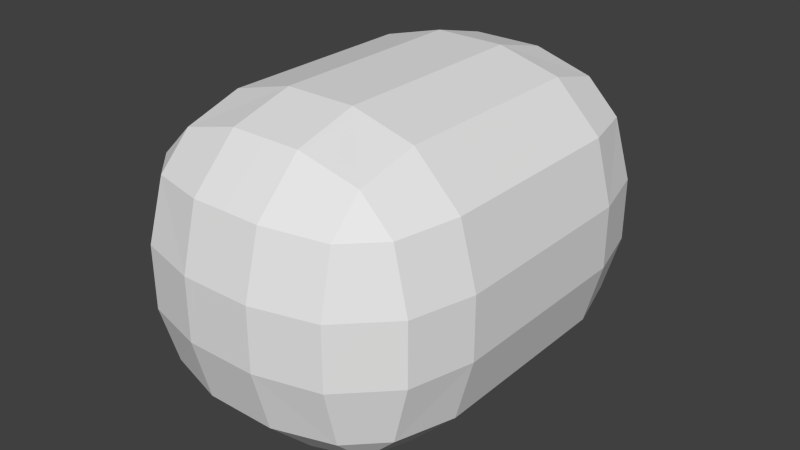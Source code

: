 # Source: Rebel-Flagship-003.blend  (saved by Blender 2.71.0; exported with 4.5.12 LTS)
import bpy
from mathutils import Matrix  # noqa: F401  (used for matrix-valued properties, if any)

bpy.ops.wm.read_factory_settings(use_empty=True)
scene = bpy.context.scene
scene.name = 'Scene'

# ---- collections
col_collection_1 = bpy.data.collections.new('Collection 1'); scene.collection.children.link(col_collection_1)

# ---- world
world_world = bpy.data.worlds.new('World'); scene.world = world_world
world_world.color = (0.05088, 0.05088, 0.05088)
world_world.use_sun_shadow = False
world_world.sun_shadow_jitter_overblur = 0.0
world_world.cycles.sampling_method = 'MANUAL'
world_world.cycles.sample_map_resolution = 256

# ---- meshes
me_cube_006 = bpy.data.meshes.new('Cube.006')
me_cube_006.from_pydata([(-0.5393, -2.054, -2.332), (-0.5393, -3.964, -0.423), (-2.448, -2.054, -0.423), (-0.5393, -3.008, -2.077), (-1.493, -2.054, -2.077), (-1.452, -2.967, -1.829), (-1.493, -3.709, -0.423), (-0.5393, -3.709, -1.376), (-1.452, -3.461, -1.336), (-2.193, -2.054, -1.376), (-2.193, -3.008, -0.423), (-1.946, -2.967, -1.336), (-2.448, 1.014, -0.423), (-0.5393, 2.923, -0.423), (-0.5393, 1.014, -2.332), (-2.193, 1.968, -0.423), (-2.193, 1.014, -1.376), (-1.946, 1.927, -1.336), (-0.5393, 2.668, -1.376), (-1.493, 2.668, -0.423), (-1.452, 2.421, -1.336), (-1.493, 1.014, -2.077), (-0.5393, 1.968, -2.077), (-1.452, 1.927, -1.829), (-2.448, -2.054, 0.5311), (-0.5393, -3.964, 0.5311), (-0.5393, -2.054, 2.44), (-2.193, -3.008, 0.5311), (-2.193, -2.054, 1.484), (-1.946, -2.967, 1.444), (-0.5393, -3.709, 1.484), (-1.493, -3.709, 0.5311), (-1.452, -3.461, 1.444), (-1.493, -2.054, 2.185), (-0.5393, -3.008, 2.185), (-1.452, -2.967, 1.937), (-2.448, 1.014, 0.5311), (-0.5393, 1.014, 2.44), (-0.5393, 2.923, 0.5311), (-2.193, 1.014, 1.484), (-2.193, 1.968, 0.5311), (-1.946, 1.927, 1.444), (-0.5393, 1.968, 2.185), (-1.493, 1.014, 2.185), (-1.452, 1.927, 1.937), (-1.493, 2.668, 0.5311), (-0.5393, 2.668, 1.484), (-1.452, 2.421, 1.444), (0.0, 2.923, 0.5311), (0.0, 1.014, 2.44), (0.0, 2.668, 1.486), (0.0, 1.969, 2.185), (0.0, 1.014, -2.332), (0.0, 2.923, -0.423), (0.0, 1.969, -2.076), (0.0, 2.668, -1.378), (0.0, -2.054, 2.44), (0.0, -3.964, 0.5311), (0.0, -3.009, 2.185), (0.0, -3.708, 1.486), (0.0, -3.964, -0.423), (0.0, -2.054, -2.332), (0.0, -3.708, -1.378), (0.0, -3.009, -2.076)], [], [(0, 14, 52, 61), (38, 48, 53, 13), (56, 49, 37, 26), (57, 25, 1, 60), (0, 3, 5, 4), (3, 7, 8, 5), (1, 6, 8, 7), (6, 10, 11, 8), (2, 9, 11, 10), (9, 4, 5, 11), (5, 8, 11), (12, 15, 17, 16), (15, 19, 20, 17), (13, 18, 20, 19), (18, 22, 23, 20), (14, 21, 23, 22), (21, 16, 17, 23), (17, 20, 23), (24, 27, 29, 28), (27, 31, 32, 29), (25, 30, 32, 31), (30, 34, 35, 32), (26, 33, 35, 34), (33, 28, 29, 35), (29, 32, 35), (36, 39, 41, 40), (39, 43, 44, 41), (37, 42, 44, 43), (42, 46, 47, 44), (38, 45, 47, 46), (45, 40, 41, 47), (41, 44, 47), (1, 25, 31, 6), (6, 31, 27, 10), (10, 27, 24, 2), (26, 37, 43, 33), (33, 43, 39, 28), (28, 39, 36, 24), (38, 13, 19, 45), (45, 19, 15, 40), (40, 15, 12, 36), (14, 0, 4, 21), (21, 4, 9, 16), (16, 9, 2, 12), (52, 14, 22, 54), (54, 22, 18, 55), (55, 18, 13, 53), (56, 26, 34, 58), (58, 34, 30, 59), (59, 30, 25, 57), (48, 38, 46, 50), (50, 46, 42, 51), (51, 42, 37, 49), (60, 1, 7, 62), (62, 7, 3, 63), (63, 3, 0, 61), (24, 36, 12, 2)])
me_cube_006.use_remesh_preserve_volume = False
me_cube_006.use_remesh_preserve_attributes = False
me_cube_006.use_mirror_vertex_groups = False
me_cube_006.update()
me_cube_001 = bpy.data.meshes.new('Cube.001')
me_cube_001.from_pydata([(-0.8811, -0.7808, 0.3106), (-0.9067, -0.7701, 0.3085), (-0.9302, -0.7603, 0.3048), (-0.9509, -0.7517, 0.2874), (-0.9679, -0.7446, 0.2695), (-0.9805, -0.7394, 0.249), (-0.9882, -0.7361, 0.2268), (-0.9908, -0.735, 0.2038), (-0.9882, -0.7361, 0.1807), (-0.9805, -0.7394, 0.1585), (-0.9679, -0.7446, 0.1381), (-0.9509, -0.7517, 0.1202), (-0.9302, -0.7603, 0.1054), (-0.9067, -0.7701, 0.09452), (-0.8811, -0.7808, 0.08779), (-0.8545, -0.7919, 0.08552), (-0.8279, -0.803, 0.08779), (-0.8023, -0.8136, 0.09452), (-0.772, -0.8252, 0.1054), (-0.772, -0.8252, 0.3096), (-0.8023, -0.8136, 0.3096), (-0.8279, -0.803, 0.3096), (-0.8545, -0.7919, 0.3096), (-0.975, -0.3517, 0.2429), (-0.8795, -0.3517, 0.2744), (-0.9336, -0.3517, 0.2633), (-0.9077, -0.3517, 0.2702), (-0.9563, -0.3517, 0.2541), (-0.9889, -0.3517, 0.23), (-0.9974, -0.3517, 0.2161), (-1.0, -0.3517, 0.2016), (-0.9974, -0.3517, 0.1872), (-0.975, -0.3517, 0.1604), (-0.9889, -0.3517, 0.1733), (-0.9336, -0.3517, 0.14), (-0.9077, -0.3517, 0.1331), (-0.8795, -0.3517, 0.1289), (-0.7928, -0.3517, 0.1331), (-0.821, -0.3517, 0.1289), (-0.7669, -0.3517, 0.14), (-0.8503, -0.3517, 0.1274), (-0.7255, -0.3517, 0.1604), (-0.7002, -0.3517, 0.2016), (-0.7116, -0.3517, 0.23), (-0.7255, -0.3517, 0.2429), (-0.9563, -0.3517, 0.1492), (-0.7116, -0.3517, 0.1733), (-0.7031, -0.3517, 0.1872), (-0.7031, -0.3517, 0.2161), (-0.7442, -0.3517, 0.2541), (-0.821, -0.3517, 0.2744), (-0.7669, -0.3517, 0.2633), (-0.8503, -0.3517, 0.2758), (-0.7928, -0.3517, 0.2702), (-0.7442, -0.3517, 0.1492), (-0.772, -0.8252, 0.1054), (-0.7669, -0.3517, 0.14), (-0.7255, -0.3517, 0.1604), (-0.7002, -0.3517, 0.2016), (-0.7116, -0.3517, 0.23), (-0.7255, -0.3517, 0.2429), (-0.7116, -0.3517, 0.1733), (-0.7031, -0.3517, 0.1872), (-0.7031, -0.3517, 0.2161), (-0.7442, -0.3517, 0.2541), (-0.7669, -0.3517, 0.2633), (-0.7442, -0.3517, 0.1492), (-0.4821, -0.943, 0.1054), (-0.4419, -0.952, 0.1202), (-0.4216, -0.9617, 0.1381), (-0.4114, -0.9711, 0.1585), (-0.3902, -0.9651, 0.1807), (-0.3873, -0.9651, 0.2038), (-0.3902, -0.9651, 0.2268), (-0.4114, -0.971, 0.249), (-0.4216, -0.9617, 0.2695), (-0.4419, -0.952, 0.2874), (-0.4821, -0.943, 0.3021), (-0.463, -0.5165, 0.14), (-0.4216, -0.5165, 0.1604), (-0.3963, -0.5165, 0.2016), (-0.4077, -0.5165, 0.23), (-0.4216, -0.5165, 0.2429), (-0.4077, -0.5165, 0.1733), (-0.3992, -0.5165, 0.1872), (-0.3992, -0.5165, 0.2161), (-0.4403, -0.5165, 0.2541), (-0.463, -0.5165, 0.2633), (-0.4403, -0.5165, 0.1492), (-0.9091, -0.861, 0.2633), (-0.9285, -0.8424, 0.2603), (-0.9463, -0.8253, 0.2545), (-0.962, -0.8103, 0.2466), (-0.9758, -0.7912, 0.2369), (-0.9821, -0.7799, 0.226), (-0.9859, -0.773, 0.214), (-0.9872, -0.7707, 0.2016), (-0.9859, -0.773, 0.1893), (-0.9821, -0.7799, 0.1773), (-0.9758, -0.7912, 0.1664), (-0.962, -0.8103, 0.1567), (-0.9463, -0.8253, 0.1488), (-0.9285, -0.8424, 0.143), (-0.9091, -0.861, 0.14), (-0.8889, -0.8803, 0.14), (-0.8688, -0.8996, 0.14), (-0.8494, -0.9182, 0.14), (-0.8261, -0.9392, 0.14), (-0.8261, -0.9392, 0.2633), (-0.8494, -0.9181, 0.2633), (-0.8688, -0.8996, 0.2633), (-0.8889, -0.8803, 0.2633), (-0.4637, -0.9902, 0.14), (-0.4409, -0.9902, 0.1492), (-0.4223, -0.9902, 0.1604), (-0.4084, -0.9902, 0.1733), (-0.3999, -0.9902, 0.1872), (-0.397, -0.9902, 0.2016), (-0.3999, -0.9902, 0.2161), (-0.4084, -0.9902, 0.23), (-0.4223, -0.9902, 0.2429), (-0.4409, -0.9902, 0.2541), (-0.4637, -0.9902, 0.2633), (-0.8417, 0.7433, 0.2758), (-0.9664, 0.7433, 0.2429), (-0.8709, 0.7433, 0.2744), (-0.925, 0.7433, 0.2633), (-0.8991, 0.7433, 0.2702), (-0.9477, 0.7433, 0.2541), (-0.9803, 0.7433, 0.23), (-0.9888, 0.7433, 0.2161), (-0.9917, 0.7433, 0.2016), (-0.9888, 0.7433, 0.1872), (-0.9664, 0.7433, 0.1604), (-0.9803, 0.7433, 0.1733), (-0.925, 0.7433, 0.14), (-0.8991, 0.7433, 0.1331), (-0.8709, 0.7433, 0.1289), (-0.7843, 0.7433, 0.1331), (-0.8124, 0.7433, 0.1289), (-0.7583, 0.7433, 0.14), (-0.8417, 0.7433, 0.1274), (-0.7169, 0.7433, 0.1604), (-0.6916, 0.7433, 0.2016), (-0.7031, 0.7433, 0.23), (-0.7169, 0.7433, 0.2429), (-0.9477, 0.7433, 0.1492), (-0.7031, 0.7433, 0.1733), (-0.6945, 0.7433, 0.1872), (-0.6945, 0.7433, 0.2161), (-0.7356, 0.7433, 0.2541), (-0.8124, 0.7433, 0.2744), (-0.7583, 0.7433, 0.2633), (-0.7843, 0.7433, 0.2702), (-0.7356, 0.7433, 0.1492), (-0.6039, -0.4176, 0.2429), (-0.6226, -0.4176, 0.2541), (-0.5787, -0.4176, 0.2016), (-0.5815, -0.4176, 0.2161), (-0.656, -0.8723, 0.1054), (-0.6453, -0.4176, 0.14), (-0.5901, -0.4176, 0.23), (-0.5901, -0.4176, 0.1733), (-0.6039, -0.4176, 0.1604), (-0.6226, -0.4176, 0.1492), (-0.656, -0.8723, 0.3021), (-0.6453, -0.4176, 0.2633), (-0.5815, -0.4176, 0.1872), (-0.7263, -0.9765, 0.14), (-0.7263, -0.9765, 0.2633), (-0.4639, -0.9893, 0.2541), (-0.4641, -0.9886, 0.2429), (-0.4642, -0.9881, 0.23), (-0.4643, -0.9877, 0.2161), (-0.4643, -0.9876, 0.2016), (-0.4643, -0.9877, 0.1872), (-0.4642, -0.9881, 0.1733), (-0.4641, -0.9886, 0.1604), (-0.4639, -0.9893, 0.1492), (-0.682, 0.7995, 0.2478), (-0.8895, 0.9038, 0.2478), (-0.647, 0.8039, 0.0), (-0.682, 0.7995, 0.1345), (-0.8895, 0.9038, 0.1287), (-0.7858, 0.8516, 0.2602), (-0.6576, 0.7873, 0.1911), (-0.914, 0.916, 0.1911), (-0.7858, 0.8516, 0.115), (-0.61, 0.8474, 0.1911), (-0.845, 0.8814, 0.2558), (-0.6665, 0.7917, 0.2237), (-0.905, 0.9116, 0.1553), (-0.7266, 0.8219, 0.1199), (-0.7266, 0.8219, 0.2558), (-0.6665, 0.7917, 0.1586), (-0.905, 0.9116, 0.227), (-0.845, 0.8814, 0.1199), (-0.6104, 0.9117, 0.1911), (-0.6103, 0.8956, 0.1805), (-0.6103, 0.8956, 0.2018), (-0.6104, 0.9127, 0.1531), (-0.6108, 0.9648, 0.2027), (-0.6098, 0.8264, 0.1796), (-0.6102, 0.8785, 0.2325), (-0.6102, 0.8785, 0.1531), (-0.869, 0.8935, 0.2518), (-0.6744, 0.7957, 0.2368), (-0.8972, 0.9076, 0.1409), (-0.7025, 0.8098, 0.1305), (-0.7025, 0.8098, 0.2518), (-0.6744, 0.7957, 0.1455), (-0.8972, 0.9076, 0.2414), (-0.869, 0.8935, 0.1243), (-0.6108, 0.9648, 0.1796), (-0.6098, 0.8264, 0.2027), (-0.6104, 0.9127, 0.2325), (-0.6102, 0.8795, 0.1911), (-0.8168, 0.8673, 0.259), (-0.6601, 0.7885, 0.2083), (-0.9114, 0.9148, 0.1722), (-0.7547, 0.836, 0.1164), (-0.7547, 0.836, 0.259), (-0.6601, 0.7885, 0.174), (-0.9114, 0.9148, 0.21), (-0.8168, 0.8673, 0.1164), (-0.6107, 0.9439, 0.1911), (-0.6103, 0.8956, 0.1591), (-0.6103, 0.8956, 0.2232), (-0.6106, 0.9415, 0.1531), (-0.6108, 0.957, 0.2218), (-0.6099, 0.8342, 0.1605), (-0.61, 0.8497, 0.2325), (-0.61, 0.8497, 0.1531), (-0.6108, 0.957, 0.1605), (-0.6099, 0.8342, 0.2218), (-0.6106, 0.9415, 0.2325), (-0.6101, 0.8635, 0.1698), (-0.6105, 0.9278, 0.1698), (-0.6105, 0.9278, 0.2125), (-0.6101, 0.8635, 0.2125), (-0.6101, 0.8635, 0.1911), (-0.6105, 0.9278, 0.1911), (-0.6103, 0.8956, 0.1698), (-0.6103, 0.8956, 0.2125), (-0.6106, 0.9282, 0.1531), (-0.6108, 0.9613, 0.213), (-0.6098, 0.8299, 0.1693), (-0.6101, 0.863, 0.2325), (-0.6101, 0.863, 0.1531), (-0.6108, 0.9613, 0.1693), (-0.6098, 0.8299, 0.213), (-0.6106, 0.9282, 0.2325), (-0.6103, 0.8956, 0.1911), (-0.6103, 0.8956, 0.1531), (-0.6108, 0.9662, 0.1911), (-0.6098, 0.825, 0.1911), (-0.6103, 0.8956, 0.2325), (-0.6107, 0.9528, 0.1531), (-0.6099, 0.8385, 0.1531), (-0.6107, 0.9528, 0.2325), (-0.6099, 0.8385, 0.2325), (-0.6381, 0.8284, 0.2478), (-0.7531, 0.963, 0.2478), (-0.6381, 0.8284, 0.1345), (-0.7531, 0.963, 0.1345), (-0.6956, 0.8957, 0.2602), (-0.6246, 0.8125, 0.1911), (-0.7666, 0.9788, 0.1911), (-0.6956, 0.8957, 0.122), (-0.6379, 0.984, 0.1498), (-0.7284, 0.9341, 0.2558), (-0.6295, 0.8183, 0.2237), (-0.7617, 0.973, 0.1553), (-0.6628, 0.8573, 0.1265), (-0.6628, 0.8573, 0.2558), (-0.6295, 0.8183, 0.1586), (-0.7617, 0.973, 0.227), (-0.7284, 0.9341, 0.1265), (-0.6127, 0.8242, 0.2037), (-0.6342, 0.943, 0.2354), (-0.6387, 0.9883, 0.1578), (-0.6127, 0.8242, 0.1786), (-0.6379, 0.984, 0.2325), (-0.6289, 0.9133, 0.1416), (-0.6134, 0.8278, 0.2149), (-0.6196, 0.862, 0.1439), (-0.7417, 0.9497, 0.2518), (-0.6339, 0.8234, 0.2368), (-0.7573, 0.9679, 0.1409), (-0.6495, 0.8417, 0.1305), (-0.6495, 0.8417, 0.2518), (-0.6339, 0.8234, 0.1455), (-0.7573, 0.9679, 0.2414), (-0.7417, 0.9497, 0.1305), (-0.6142, 0.8323, 0.2245), (-0.6196, 0.862, 0.2383), (-0.6404, 0.9979, 0.1911), (-0.6171, 0.8483, 0.1469), (-0.7128, 0.9158, 0.259), (-0.626, 0.8142, 0.2083), (-0.7652, 0.9772, 0.1722), (-0.6784, 0.8755, 0.1233), (-0.6784, 0.8755, 0.259), (-0.626, 0.8142, 0.174), (-0.7652, 0.9772, 0.21), (-0.7128, 0.9158, 0.1233), (-0.6342, 0.943, 0.1469), (-0.6395, 0.9928, 0.2149), (-0.6225, 0.878, 0.2407), (-0.615, 0.8367, 0.1498), (-0.6268, 0.8324, 0.142), (-0.6243, 0.8278, 0.1515), (-0.6511, 0.8767, 0.2501), (-0.6615, 0.8957, 0.2511), (-0.6936, 0.9914, 0.2194), (-0.6958, 0.9953, 0.206), (-0.6893, 0.9464, 0.1385), (-0.6813, 0.9317, 0.135), (-0.6337, 0.8449, 0.1385), (-0.6966, 0.9969, 0.1911), (-0.6958, 0.9953, 0.1762), (-0.6417, 0.8596, 0.2473), (-0.6216, 0.823, 0.1629), (-0.6243, 0.8278, 0.2308), (-0.6268, 0.8324, 0.2403), (-0.6719, 0.9146, 0.2501), (-0.6936, 0.9914, 0.1629), (-0.6417, 0.8596, 0.135), (-0.6813, 0.9317, 0.2473), (-0.6216, 0.823, 0.2194), (-0.6719, 0.9146, 0.1322), (-0.6615, 0.8957, 0.1311), (-0.6884, 0.982, 0.2403), (-0.691, 0.9866, 0.2308), (-0.6195, 0.8191, 0.1762), (-0.6187, 0.8175, 0.1911), (-0.6337, 0.8449, 0.2438), (-0.6511, 0.8767, 0.1322), (-0.691, 0.9866, 0.1515), (-0.6884, 0.982, 0.142), (-0.6195, 0.8191, 0.206), (-0.6893, 0.9464, 0.2438), (-0.6101, 0.8635, 0.2232), (-0.6101, 0.8635, 0.2018), (-0.6102, 0.8795, 0.2125), (-0.61, 0.8474, 0.2125), (-0.6105, 0.9278, 0.2232), (-0.6105, 0.9278, 0.2018), (-0.6107, 0.9439, 0.2125), (-0.6104, 0.9117, 0.2125), (-0.6105, 0.9278, 0.1805), (-0.6105, 0.9278, 0.1591), (-0.6107, 0.9439, 0.1698), (-0.6104, 0.9117, 0.1698), (-0.6101, 0.8635, 0.1805), (-0.6101, 0.8635, 0.1591), (-0.6102, 0.8795, 0.1698), (-0.61, 0.8474, 0.1698), (-0.61, 0.8474, 0.2232), (-0.6104, 0.9117, 0.2232), (-0.6104, 0.9117, 0.1805), (-0.61, 0.8474, 0.1805), (-0.6102, 0.8795, 0.2232), (-0.6102, 0.8795, 0.2018), (-0.61, 0.8474, 0.2018), (-0.6107, 0.9439, 0.2232), (-0.6107, 0.9439, 0.2018), (-0.6104, 0.9117, 0.2018), (-0.6107, 0.9439, 0.1805), (-0.6107, 0.9439, 0.1591), (-0.6104, 0.9117, 0.1591), (-0.6102, 0.8795, 0.1805), (-0.6102, 0.8795, 0.1591), (-0.61, 0.8474, 0.1591), (-0.6225, 0.878, 0.1416), (-0.6171, 0.8483, 0.2354), (-0.6125, 0.8227, 0.1911), (-0.6387, 0.9883, 0.2245), (-0.6257, 0.8956, 0.1407), (-0.6318, 0.9293, 0.2383), (-0.6395, 0.9928, 0.1674), (-0.6289, 0.9133, 0.2407), (-0.615, 0.8367, 0.2325), (-0.6134, 0.8278, 0.1674), (-0.6401, 0.9965, 0.1786), (-0.6318, 0.9293, 0.1439), (-0.6401, 0.9965, 0.2037), (-0.6257, 0.8956, 0.2416), (-0.6142, 0.8323, 0.1578)], [], [(2, 91, 90, 1), (0, 22, 52, 24), (2, 1, 26, 25), (1, 0, 24, 26), (7, 6, 29, 30), (9, 8, 31, 33), (12, 11, 45, 34), (10, 9, 33, 32), (8, 7, 30, 31), (11, 10, 32, 45), (17, 16, 38, 37), (15, 14, 36, 40), (47, 62, 61, 46), (13, 12, 34, 35), (49, 64, 60, 44), (14, 13, 35, 36), (43, 59, 63, 48), (6, 5, 28, 29), (5, 4, 23, 28), (3, 2, 25, 27), (21, 20, 53, 50), (20, 19, 51, 53), (22, 21, 50, 52), (4, 3, 27, 23), (18, 17, 37, 39), (16, 15, 40, 38), (155, 82, 81, 161), (15, 104, 103, 14), (161, 81, 85, 158), (77, 122, 121, 76), (156, 86, 82, 155), (70, 115, 114, 69), (158, 85, 80, 157), (160, 78, 67, 159), (39, 56, 55, 18), (54, 66, 56, 39), (41, 57, 66, 54), (42, 58, 62, 47), (44, 60, 59, 43), (51, 65, 64, 49), (46, 61, 57, 41), (48, 63, 58, 42), (68, 67, 78, 88), (73, 72, 80, 85), (70, 69, 79, 83), (71, 70, 83, 84), (75, 74, 81, 82), (72, 71, 84, 80), (74, 73, 85, 81), (77, 76, 86, 87), (76, 75, 82, 86), (69, 68, 88, 79), (162, 83, 79, 163), (164, 88, 78, 160), (163, 79, 88, 164), (165, 77, 87, 166), (166, 87, 86, 156), (21, 110, 109, 20), (75, 120, 119, 74), (157, 80, 84, 167), (11, 100, 99, 10), (167, 84, 83, 162), (112, 113, 178), (174, 117, 118, 173), (171, 120, 121, 170), (173, 118, 119, 172), (172, 119, 120, 171), (176, 115, 116, 175), (175, 116, 117, 174), (170, 121, 122), (178, 113, 114, 177), (177, 114, 115, 176), (165, 169, 122, 77), (0, 89, 111, 22), (17, 106, 105, 16), (1, 90, 89, 0), (9, 98, 97, 8), (69, 114, 113, 68), (12, 101, 100, 11), (71, 116, 115, 70), (4, 93, 92, 3), (16, 105, 104, 15), (14, 103, 102, 13), (72, 117, 116, 71), (18, 107, 106, 17), (73, 118, 117, 72), (13, 102, 101, 12), (5, 94, 93, 4), (74, 119, 118, 73), (20, 109, 108, 19), (8, 97, 96, 7), (7, 96, 95, 6), (10, 99, 98, 9), (68, 113, 112, 67), (3, 92, 91, 2), (76, 121, 120, 75), (6, 95, 94, 5), (22, 111, 110, 21), (24, 52, 123, 125), (25, 26, 127, 126), (26, 24, 125, 127), (30, 29, 130, 131), (33, 31, 132, 134), (34, 45, 146, 135), (32, 33, 134, 133), (31, 30, 131, 132), (45, 32, 133, 146), (37, 38, 139, 138), (40, 36, 137, 141), (54, 39, 140, 154), (48, 42, 143, 149), (35, 34, 135, 136), (46, 41, 142, 147), (47, 46, 147, 148), (44, 43, 144, 145), (36, 35, 136, 137), (42, 47, 148, 143), (43, 48, 149, 144), (29, 28, 129, 130), (28, 23, 124, 129), (27, 25, 126, 128), (50, 53, 153, 151), (53, 51, 152, 153), (51, 49, 150, 152), (52, 50, 151, 123), (23, 27, 128, 124), (49, 44, 145, 150), (39, 37, 138, 140), (38, 40, 141, 139), (41, 54, 154, 142), (60, 155, 161, 59), (59, 161, 158, 63), (64, 156, 155, 60), (63, 158, 157, 58), (56, 160, 159, 55), (61, 162, 163, 57), (66, 164, 160, 56), (57, 163, 164, 66), (65, 166, 156, 64), (58, 157, 167, 62), (62, 167, 162, 61), (67, 112, 168, 159), (159, 168, 107, 55), (90, 91, 92, 93, 94, 95, 96, 97, 98, 99, 100, 101, 102, 103, 104, 105, 106, 107, 108, 109, 110, 111, 89), (107, 168, 169, 108), (112, 122, 169, 168), (19, 65, 51), (19, 165, 166, 65), (19, 108, 169, 165), (199, 243, 344, 363), (344, 362, 342, 239), (243, 227, 362, 344), (227, 256, 203, 362), (357, 361, 202, 246), (236, 354, 361, 357), (354, 240, 188, 361), (353, 360, 198, 242), (237, 350, 360, 353), (350, 241, 197, 360), (349, 359, 227, 243), (238, 346, 359, 349), (346, 251, 215, 359), (345, 358, 234, 250), (239, 342, 358, 345), (342, 247, 231, 358), (373, 357, 246, 230), (372, 356, 236, 355), (371, 216, 240, 354), (370, 353, 242, 226), (369, 352, 237, 351), (368, 225, 241, 350), (367, 349, 243, 199), (366, 348, 238, 347), (365, 235, 251, 346), (364, 345, 250, 214), (363, 344, 239, 343), (362, 203, 247, 342), (361, 188, 255, 202), (360, 197, 252, 198), (359, 215, 256, 227), (358, 231, 260, 234), (223, 304, 267, 186), (183, 264, 293, 212), (189, 270, 286, 205), (191, 272, 288, 207), (218, 299, 271, 190), (205, 286, 262, 180), (209, 290, 274, 193), (220, 301, 273, 192), (185, 266, 299, 218), (207, 288, 264, 183), (211, 292, 276, 195), (194, 275, 303, 222), (187, 268, 301, 220), (179, 261, 290, 209), (196, 277, 305, 224), (222, 303, 266, 185), (180, 262, 292, 211), (224, 305, 268, 187), (190, 271, 287, 206), (217, 298, 270, 189), (192, 273, 289, 208), (219, 300, 272, 191), (184, 265, 298, 217), (206, 287, 261, 179), (210, 291, 275, 194), (193, 274, 302, 221), (186, 267, 300, 219), (208, 289, 263, 182), (212, 293, 277, 196), (195, 276, 304, 223), (221, 302, 265, 184), (182, 263, 291, 210), (123, 151, 221, 184), (151, 153, 193, 221), (153, 152, 209, 193), (152, 150, 179, 209), (150, 145, 206, 179), (145, 144, 190, 206), (144, 149, 218, 190), (149, 143, 185, 218), (143, 148, 222, 185), (148, 147, 194, 222), (147, 142, 210, 194), (142, 154, 182, 210), (154, 140, 208, 182), (140, 138, 192, 208), (138, 139, 220, 192), (139, 141, 187, 220), (141, 137, 224, 187), (137, 136, 196, 224), (136, 135, 212, 196), (135, 146, 183, 212), (146, 133, 207, 183), (133, 134, 191, 207), (134, 132, 219, 191), (132, 131, 186, 219), (131, 130, 223, 186), (130, 129, 195, 223), (129, 124, 211, 195), (124, 128, 180, 211), (128, 126, 205, 180), (126, 127, 189, 205), (127, 125, 217, 189), (125, 123, 184, 217), (263, 310, 311, 291), (302, 312, 313, 265), (276, 314, 315, 304), (293, 316, 317, 277), (289, 318, 310, 263), (267, 319, 320, 300), (274, 321, 312, 302), (291, 311, 322, 275), (287, 323, 324, 261), (265, 313, 325, 298), (300, 320, 326, 272), (273, 327, 318, 289), (298, 325, 328, 270), (271, 329, 323, 287), (305, 330, 331, 268), (262, 332, 333, 292), (303, 334, 335, 266), (277, 317, 330, 305), (261, 324, 336, 290), (268, 331, 337, 301), (275, 322, 334, 303), (292, 333, 314, 276), (288, 338, 339, 264), (266, 335, 340, 299), (301, 337, 327, 273), (290, 336, 321, 274), (286, 341, 332, 262), (299, 340, 329, 271), (272, 326, 338, 288), (270, 328, 341, 286), (264, 339, 316, 293), (304, 315, 319, 267), (386, 201, 254, 296), (269, 257, 228, 306), (379, 251, 235, 279), (380, 249, 233, 280), (278, 214, 250, 284), (279, 235, 259, 282), (375, 231, 247, 295), (374, 204, 248, 285), (376, 255, 214, 278), (280, 233, 257, 269), (377, 229, 245, 307), (383, 246, 202, 281), (378, 253, 204, 374), (382, 260, 231, 375), (385, 244, 200, 283), (281, 202, 255, 376), (282, 259, 229, 377), (283, 200, 253, 378), (284, 250, 234, 294), (381, 215, 251, 379), (285, 248, 232, 297), (384, 213, 249, 380), (387, 256, 215, 381), (294, 234, 260, 382), (388, 230, 246, 383), (295, 247, 203, 308), (296, 254, 213, 384), (297, 232, 258, 309), (306, 228, 244, 385), (307, 245, 201, 386), (308, 203, 256, 387), (309, 258, 230, 388), (252, 199, 363, 216), (216, 363, 343, 240), (343, 239, 345, 364), (240, 343, 364, 188), (188, 364, 214, 255), (229, 259, 235, 365), (245, 229, 365, 348), (348, 365, 346, 238), (201, 245, 348, 366), (254, 201, 366, 225), (225, 366, 347, 241), (347, 238, 349, 367), (241, 347, 367, 197), (197, 367, 199, 252), (213, 254, 225, 368), (249, 213, 368, 352), (352, 368, 350, 237), (233, 249, 352, 369), (257, 233, 369, 228), (228, 369, 351, 244), (351, 237, 353, 370), (244, 351, 370, 200), (200, 370, 226, 253), (198, 252, 216, 371), (242, 198, 371, 356), (356, 371, 354, 236), (226, 242, 356, 372), (253, 226, 372, 204), (204, 372, 355, 248), (355, 236, 357, 373), (248, 355, 373, 232), (232, 373, 230, 258), (315, 386, 296, 319), (339, 269, 306, 316), (328, 379, 279, 341), (326, 380, 280, 338), (340, 278, 284, 329), (341, 279, 282, 332), (336, 375, 295, 321), (337, 374, 285, 327), (335, 376, 278, 340), (338, 280, 269, 339), (333, 377, 307, 314), (322, 383, 281, 334), (331, 378, 374, 337), (324, 382, 375, 336), (317, 385, 283, 330), (334, 281, 376, 335), (332, 282, 377, 333), (330, 283, 378, 331), (329, 284, 294, 323), (325, 381, 379, 328), (327, 285, 297, 318), (320, 384, 380, 326), (313, 387, 381, 325), (323, 294, 382, 324), (311, 388, 383, 322), (321, 295, 308, 312), (319, 296, 384, 320), (318, 297, 309, 310), (316, 306, 385, 317), (314, 307, 386, 315), (312, 308, 387, 313), (310, 309, 388, 311)])
me_cube_001.use_remesh_preserve_volume = False
me_cube_001.use_remesh_preserve_attributes = False
me_cube_001.use_mirror_vertex_groups = False
me_cube_001.update()
me_cube_002 = bpy.data.meshes.new('Cube.002')
me_cube_002.from_pydata([(0.2048, 0.416, 0.7092), (0.5777, 0.06966, 0.7092), (0.3525, 0.3459, 0.7092), (0.0, -1.25, -0.2264), (0.4532, 0.2664, 0.7092), (0.0, 0.4136, -0.2264), (0.6379, -0.2108, 0.7092), (0.7526, -1.25, 0.7092), (0.7015, -0.5032, 0.7092), (0.7214, -0.676, -0.2264), (0.7015, -0.5032, -0.2264), (0.7526, -1.25, -0.2264), (0.7214, -0.676, 0.7092), (0.6379, -0.2108, -0.2264), (0.2048, 0.416, 1.007), (0.1206, 0.1206, 1.779), (0.5777, 0.06966, 1.007), (0.1206, 0.8825, 1.339), (0.3525, 0.3459, 1.007), (0.5411, 0.7684, 1.32), (0.5597, 0.1206, 1.661), (0.1206, 0.5597, 1.661), (0.5411, 0.5411, 1.547), (0.4532, 0.2664, 1.007), (0.8825, 0.1206, 1.339), (0.7684, 0.5411, 1.32), (0.6379, -0.2108, 1.007), (0.1206, -0.1206, 1.779), (0.7526, -1.25, 1.007), (0.8825, -0.1206, 1.318), (0.7015, -0.5032, 1.007), (0.9371, -0.5384, 1.179), (0.8875, -0.9477, 1.661), (0.5597, -0.1206, 1.661), (0.9684, -0.8171, 1.547), (0.8875, -0.9477, 1.042), (0.5966, -1.247, 1.32), (0.9684, -0.7684, 1.088), (0.0, 0.1206, 1.779), (0.0, 0.5597, 1.661), (0.0, 0.8825, 1.339), (0.0, 0.4136, 1.007), (0.4532, 0.2664, -0.2264), (0.0, 0.4136, 0.7092), (0.0, -0.1206, 1.779), (0.0, -0.5597, 1.661), (0.0, -1.079, 1.339), (0.0, -1.25, 1.007), (0.3525, 0.3459, -0.2264), (0.0, -1.25, 0.7092), (0.5777, 0.06966, -0.2264), (0.2048, 0.416, -0.2264)], [], [(16, 26, 6, 1), (41, 14, 0, 43), (0, 2, 48, 51), (2, 4, 42, 48), (6, 8, 10, 13), (8, 12, 9, 10), (12, 7, 11, 9), (1, 6, 13, 50), (14, 17, 19, 18), (17, 21, 22, 19), (15, 20, 22, 21), (20, 24, 25, 22), (16, 23, 25, 24), (23, 18, 19, 25), (19, 22, 25), (26, 29, 31, 30), (29, 33, 34, 31), (27, 32, 34, 33), (32, 36, 37, 34), (28, 35, 37, 36), (35, 30, 31, 37), (31, 34, 37), (38, 15, 21, 39), (39, 21, 17, 40), (40, 17, 14, 41), (16, 1, 4, 23), (23, 4, 2, 18), (18, 2, 0, 14), (15, 27, 33, 20), (20, 33, 29, 24), (24, 29, 26, 16), (28, 7, 12, 35), (35, 12, 8, 30), (30, 8, 6, 26), (4, 1, 50, 42), (43, 0, 51, 5), (27, 15, 38, 44), (28, 47, 49, 7), (27, 44, 45, 32), (32, 45, 46, 36), (36, 46, 47, 28), (7, 49, 3, 11)])
me_cube_002.use_remesh_preserve_volume = False
me_cube_002.use_remesh_preserve_attributes = False
me_cube_002.use_mirror_vertex_groups = False
me_cube_002.update()
me_cube = bpy.data.meshes.new('Cube')
me_cube.from_pydata([(0.4269, -0.1977, -0.3853), (0.3475, 0.1945, -0.3853), (0.3971, 0.1883, -0.3853), (0.4879, -0.1981, -0.3853), (0.3983, -0.4861, -0.3853), (0.4553, -0.4817, -0.3853), (0.3659, -0.1974, -0.3853), (0.2978, 0.2007, -0.3853), (0.1648, 0.5378, -0.3845), (0.1883, 0.5378, -0.3845), (0.4766, 0.149, -0.3588), (0.3718, -0.821, -0.3323), (0.3414, -0.4906, -0.3853), (0.6233, -0.2015, -0.3588), (0.2439, -0.1967, -0.3853), (0.1986, 0.2132, -0.3853), (0.1412, 0.5378, -0.3845), (0.1669, 0.6922, -0.3609), (0.1907, 0.6922, -0.3609), (0.3264, 0.5071, -0.3633), (0.3253, -0.821, -0.3323), (0.5718, -0.8174, -0.3232), (0.2276, -0.4994, -0.3853), (0.6281, -0.4401, -0.3588), (0.1903, -0.1963, -0.3853), (0.1549, 0.2187, -0.3853), (0.09415, 0.5378, -0.3845), (0.143, 0.6923, -0.3608), (0.3049, 0.6878, -0.3506), (0.2321, 0.8491, -0.2625), (0.5561, 0.1097, -0.3323), (0.4646, 0.4764, -0.3422), (0.3718, -0.9346, -0.2884), (0.3253, -0.9346, -0.2884), (0.2789, -0.821, -0.3323), (0.1775, -0.5033, -0.3853), (0.7587, -0.2049, -0.3323), (0.0, -0.1768, -0.3853), (0.07344, 0.5379, -0.3845), (0.09535, 0.6923, -0.3608), (0.1907, 0.8507, -0.2617), (0.3249, 0.8478, -0.2587), (0.2718, 0.8503, -0.2619), (0.4191, 0.6834, -0.3403), (0.2789, -0.9345, -0.2884), (0.3718, -0.9759, -0.2286), (0.7717, -0.8138, -0.3142), (0.6191, -0.9358, -0.2858), (0.2313, -0.8211, -0.3323), (0.2226, -0.7873, -0.3378), (0.2016, -0.7042, -0.3516), (0.2011, -0.7036, -0.3517), (0.1821, -0.6781, -0.3561), (0.0, -0.5119, -0.3765), (0.801, -0.3985, -0.3323), (0.0, 0.2127, -0.3852), (0.07437, 0.6923, -0.3608), (0.1384, 0.8499, -0.2644), (0.2683, 0.8931, -0.2107), (0.2289, 0.8852, -0.2081), (0.6272, 0.1097, -0.2884), (0.6067, 0.3834, -0.2884), (0.2523, -0.9345, -0.2884), (0.2517, -0.9251, -0.292), (0.2448, -0.8739, -0.3118), (0.3253, -0.9759, -0.2287), (0.1624, -0.6516, -0.3606), (0.1581, -0.6459, -0.3613), (0.123, -0.6224, -0.3637), (0.07146, -0.6016, -0.3649), (0.04221, -0.6019, -0.3636), (0.9149, -0.2146, -0.2884), (0.0, 0.5379, -0.3845), (0.0, 0.6924, -0.3608), (0.09318, 0.8488, -0.2661), (0.1815, 0.8752, -0.2086), (0.306, 0.9, -0.2087), (0.3863, 0.8217, -0.2545), (0.4687, 0.6796, -0.2728), (0.2789, -0.9759, -0.2287), (0.3718, -1.017, -0.1689), (0.6224, -0.9765, -0.2274), (0.8849, -0.9291, -0.2833), (0.8665, -0.9369, -0.2833), (0.0, -0.6023, -0.3636), (0.9213, -0.3985, -0.2884), (0.0, 0.8402, -0.2692), (0.1196, 0.8663, -0.2102), (0.3463, 0.8998, -0.2029), (0.3435, 0.9499, -0.1511), (0.304, 0.9447, -0.1528), (0.2559, 0.8982, -0.1603), (0.6686, 0.1097, -0.2286), (0.9562, -0.2146, -0.2286), (0.648, 0.3834, -0.2286), (0.255, -0.9759, -0.2287), (0.3253, -1.017, -0.1689), (0.9626, -0.3985, -0.2286), (0.0, 0.8635, -0.2108), (0.142, 0.8752, -0.1618), (0.3779, 0.9456, -0.1493), (0.4002, 0.869, -0.1987), (0.2184, 0.8765, -0.1612), (0.7099, 0.1097, -0.1689), (0.9976, -0.2146, -0.1689), (0.6893, 0.3834, -0.1689), (0.5068, 0.6858, -0.2186), (0.2789, -1.017, -0.1689), (0.3718, -1.017, -0.1097), (0.3253, -1.017, -0.1097), (0.6257, -1.017, -0.1689), (0.873, -0.9771, -0.2261), (0.9251, -0.9356, -0.2261), (1.004, -0.3985, -0.1689), (0.0, 0.8791, -0.1632), (0.4258, 0.9, -0.1486), (0.2881, 0.9576, -0.1171), (0.4036, 0.9744, -0.1107), (0.2611, 0.9017, -0.1328), (0.7099, 0.1097, -0.1097), (0.9976, -0.2146, -0.1097), (0.6893, 0.3834, -0.1097), (0.2576, -1.017, -0.1689), (0.2789, -1.017, -0.1097), (0.6257, -1.017, -0.1097), (0.3718, -0.9989, -0.08315), (1.004, -0.3985, -0.1097), (0.1459, 0.8321, -0.1312), (0.0, 0.8281, -0.1306), (0.4427, 0.9418, -0.1093), (0.3505, 0.9908, -0.1119), (0.22, 0.8432, -0.1274), (0.6915, 0.1097, -0.08315), (0.9792, -0.2146, -0.08315), (0.5449, 0.692, -0.1643), (0.5449, 0.692, -0.1143), (0.671, 0.3834, -0.08315), (0.2576, -1.017, -0.1097), (0.3253, -0.9989, -0.08314), (0.6242, -0.9992, -0.08371), (0.8795, -1.017, -0.1689), (0.8795, -1.017, -0.1097), (0.9652, -0.9422, -0.1689), (0.9856, -0.3985, -0.08315), (0.9652, -0.9422, -0.1097), (0.2523, 0.8505, -0.1056), (0.2829, 0.8603, -0.08672), (0.381, 0.9254, -0.08327), (0.4279, 0.8813, -0.08545), (0.2312, 0.8077, -0.08549), (0.6594, 0.1097, -0.03669), (0.9471, -0.2146, -0.03669), (0.528, 0.6893, -0.09019), (0.6388, 0.3834, -0.03669), (0.2772, -0.9986, -0.08276), (0.8766, -0.9994, -0.08427), (0.6217, -0.9675, -0.03824), (0.3718, -0.9667, -0.03669), (0.9534, -0.3985, -0.03669), (0.9474, -0.9392, -0.08427), (0.0, 0.768, -0.09773), (0.1348, 0.768, -0.09695), (0.3517, 0.9138, -0.08239), (0.1883, 0.7748, -0.09241), (0.6272, 0.1097, 0.009765), (0.9149, -0.2146, 0.009765), (0.4984, 0.6844, -0.04798), (0.6067, 0.3834, 0.009765), (0.3253, -0.9667, -0.03668), (0.8715, -0.9682, -0.03978), (0.9213, -0.3985, 0.009765), (0.9162, -0.9342, -0.03978), (0.2614, 0.7862, -0.04291), (0.3517, 0.8411, -0.04391), (0.3783, 0.8534, -0.04764), (0.2085, 0.7642, -0.05632), (0.5277, 0.1097, 0.07122), (0.4169, 0.8356, -0.05664), (0.4318, 0.6937, -0.01799), (0.4552, 0.3834, 0.07793), (0.2917, -0.9577, -0.03737), (0.6191, -0.9358, 0.007238), (0.8665, -0.9369, 0.004711), (0.3718, -0.9346, 0.009765), (0.6962, -0.201, 0.07122), (0.8849, -0.9291, 0.004711), (0.0, 0.7295, -0.07717), (0.1158, 0.7279, -0.07679), (0.2256, 0.7343, -0.01319), (0.1599, 0.7319, -0.07073), (0.3002, -0.9089, -0.01879), (0.7711, -0.4146, 0.05193), (0.7301, -0.766, 0.04797), (0.2793, 0.6918, 0.03536), (0.3517, 0.7746, 0.009387), (0.1831, 0.7299, -0.03064), (0.322, 0.4353, 0.09206), (0.4158, 0.1097, 0.08871), (0.3718, -0.7756, 0.07122), (0.551, -0.7708, 0.05959), (0.3253, -0.7756, 0.07122), (0.3253, -0.8743, 0.03306), (0.3278, -0.8907, 0.02672), (0.5236, -0.1989, 0.08871), (0.0, 0.7088, -0.0661), (0.1028, 0.7067, -0.06612), (0.1967, 0.7072, 0.01109), (0.1621, 0.6983, -0.01995), (0.3307, -0.5141, 0.1062), (0.3062, -0.7661, 0.07251), (0.5418, -0.4563, 0.08871), (0.1432, 0.7071, -0.06005), (0.232, 0.6562, 0.05027), (0.1968, 0.6372, 0.05725), (0.1888, 0.4873, 0.1062), (0.3039, 0.1097, 0.1062), (0.2894, -0.5185, 0.1062), (0.2838, -0.6555, 0.08756), (0.3253, -0.9346, 0.002123), (0.3511, -0.1968, 0.1062), (0.0, 0.6902, -0.05168), (0.09199, 0.6875, -0.05293), (0.1595, 0.6254, 0.06054), (0.1665, 0.6723, 0.02047), (0.1269, 0.6865, -0.05171), (0.3072, -0.1966, 0.1062), (0.248, -0.5229, 0.1062), (0.258, -0.6048, 0.09486), (0.1652, 0.4932, 0.1062), (0.1416, 0.499, 0.1062), (0.1305, 0.6477, 0.02148), (0.1303, 0.67, -0.01758), (0.2659, 0.1097, 0.1062), (0.2633, -0.1964, 0.1062), (0.2378, -0.5645, 0.1004), (0.0, 0.6692, -0.01756), (0.08556, 0.667, -0.01757), (0.1335, 0.6229, 0.06054), (0.09442, 0.5108, 0.1062), (0.2279, 0.1097, 0.1062), (0.1755, -0.196, 0.1062), (0.1657, -0.5214, 0.1062), (0.1897, -0.5283, 0.1062), (0.152, 0.1097, 0.1062), (0.07968, 0.6462, 0.02148), (0.07616, 0.6258, 0.06054), (0.1369, -0.1958, 0.1062), (0.1295, -0.5117, 0.1062), (0.0, 0.6474, 0.02149), (0.07364, 0.5159, 0.1062), (0.1185, 0.1097, 0.1062), (0.0, -0.1952, 0.1062), (0.0, -0.4883, 0.1062), (0.04208, -0.4883, 0.1062), (0.0, 0.5342, 0.1062), (0.0, 0.1097, 0.1062), (0.0, 0.6256, 0.06053), (0.2016, -0.7042, -0.04725), (0.2016, -0.7042, -0.1573), (0.2226, -0.7873, -0.1573), (0.2226, -0.7873, -0.04725), (0.1581, -0.6459, -0.04725), (0.1581, -0.6459, -0.1573), (0.2726, -0.6714, 0.07428), (0.2448, -0.8739, -0.04725), (0.2448, -0.8739, -0.1573), (0.2304, -0.5754, 0.06899), (0.123, -0.6224, -0.04725), (0.123, -0.6224, -0.1573), (0.2824, -0.7325, 0.05676), (0.2895, -0.8812, -0.002808), (0.1808, -0.5405, 0.06899), (0.07146, -0.6016, -0.04725), (0.07146, -0.6016, -0.1573), (0.2517, -0.9251, -0.1573), (0.0, -0.6023, -0.04725), (0.0, -0.6023, -0.1573), (0.0678, -0.5081, 0.07428), (0.0, -0.4975, 0.07428), (0.2489, -0.915, -0.07491)], [], [(0, 1, 2, 3), (4, 0, 3, 5), (6, 7, 1, 0), (1, 8, 9, 2), (2, 10, 13, 3), (5, 11, 20, 4), (12, 6, 0, 4), (3, 13, 23, 5), (14, 15, 7, 6), (7, 16, 8, 1), (9, 8, 17, 18), (9, 19, 10, 2), (11, 5, 23, 21), (4, 20, 34, 12), (22, 14, 6, 12), (24, 25, 15, 14), (15, 26, 16, 7), (8, 16, 27, 17), (18, 28, 19, 9), (17, 29, 42, 18), (10, 30, 36, 13), (19, 31, 30, 10), (20, 11, 32, 33), (11, 21, 47, 32), (12, 34, 48, 49, 50, 51, 22), (35, 24, 14, 22), (13, 36, 54, 23), (24, 37, 55, 25), (25, 38, 26, 15), (16, 26, 39, 27), (27, 40, 29, 17), (28, 18, 42, 41), (28, 43, 31, 19), (34, 20, 33, 44), (32, 45, 65, 33), (21, 23, 54, 46), (52, 35, 22, 51), (35, 53, 37, 24), (25, 55, 72, 38), (26, 38, 56, 39), (40, 27, 39, 57), (28, 41, 77, 43), (29, 58, 76, 42), (40, 59, 58, 29), (30, 60, 71, 36), (31, 61, 60, 30), (31, 43, 78, 61), (48, 34, 44, 62, 63, 64), (33, 65, 79, 44), (32, 47, 81, 45), (21, 46, 83, 47), (66, 35, 52), (53, 35, 66, 67, 68, 69, 70), (36, 71, 85, 54), (38, 72, 73, 56), (56, 74, 57, 39), (57, 75, 59, 40), (42, 76, 88, 41), (107, 122, 95, 79), (45, 80, 96, 65), (46, 54, 85, 82), (84, 53, 70), (74, 56, 73, 86), (74, 87, 75, 57), (77, 78, 43), (41, 88, 101, 77), (76, 58, 90, 89), (58, 59, 91, 90), (59, 75, 102, 91), (71, 60, 92, 93), (60, 61, 94, 92), (61, 78, 106, 94), (65, 96, 107, 79), (45, 81, 110, 80), (47, 83, 111, 81), (83, 46, 82), (85, 71, 93, 97), (86, 98, 87, 74), (87, 99, 102, 75), (88, 76, 89, 100), (77, 101, 106, 78), (93, 92, 103, 104), (92, 94, 105, 103), (108, 109, 96, 80), (85, 97, 112, 82), (82, 112, 111, 83), (97, 93, 104, 113), (98, 114, 99, 87), (100, 115, 101, 88), (90, 116, 130, 89), (100, 89, 130, 117), (91, 118, 116, 90), (91, 102, 131, 118), (119, 120, 104, 103), (94, 106, 134, 105), (121, 119, 103, 105), (154, 279, 137), (109, 123, 107, 96), (108, 80, 110, 124), (108, 125, 138, 109), (81, 111, 140, 110), (97, 113, 142, 112), (120, 126, 113, 104), (99, 127, 131, 102), (114, 128, 127, 99), (115, 100, 117, 129), (101, 115, 134, 106), (132, 133, 120, 119), (121, 105, 134, 135), (136, 132, 119, 121), (109, 138, 154, 123), (124, 139, 125, 108), (124, 110, 140, 141), (112, 142, 140, 111), (133, 143, 126, 120), (144, 142, 113, 126), (129, 135, 134, 115), (118, 145, 146, 116), (116, 146, 162, 130), (117, 130, 162, 147), (129, 117, 147, 148), (131, 149, 145, 118), (150, 151, 133, 132), (135, 152, 136, 121), (153, 150, 132, 136), (139, 124, 141, 155), (141, 140, 142, 144), (139, 156, 157, 125), (125, 157, 168, 138), (151, 158, 143, 133), (144, 126, 143, 159), (128, 160, 161, 127), (127, 161, 163, 131), (129, 148, 152, 135), (131, 163, 175, 149), (164, 165, 151, 150), (152, 166, 153, 136), (167, 164, 150, 153), (155, 169, 156, 139), (155, 141, 144, 159), (165, 170, 158, 151), (158, 171, 159, 143), (145, 149, 172, 146), (146, 172, 173, 162), (162, 173, 174, 147), (147, 174, 177, 148), (164, 176, 184, 165), (148, 177, 166, 152), (166, 178, 167, 153), (167, 179, 176, 164), (169, 155, 159, 171), (156, 181, 183, 157), (169, 182, 181, 156), (165, 184, 191, 170), (170, 185, 171, 158), (160, 186, 187, 161), (177, 174, 178, 166), (171, 185, 182, 169), (189, 163, 161, 187), (172, 149, 175, 188), (172, 193, 194, 173), (173, 194, 178, 174), (175, 195, 206, 188), (195, 175, 163, 189), (179, 196, 197, 176), (176, 197, 203, 184), (194, 179, 167, 178), (183, 181, 199, 198), (181, 182, 192, 199), (192, 182, 185), (184, 203, 210, 191), (191, 192, 185, 170), (186, 204, 205, 187), (187, 205, 211, 189), (172, 188, 212, 193), (195, 189, 211, 207), (179, 194, 193, 196), (198, 208, 216, 200), (201, 200, 209), (191, 210, 199, 192), (206, 213, 212, 188), (195, 207, 223, 206), (196, 214, 215, 197), (197, 215, 219, 203), (198, 199, 210, 208), (203, 219, 208, 210), (204, 220, 221, 205), (205, 221, 224, 211), (212, 214, 196, 193), (213, 206, 223, 222), (211, 224, 231, 207), (208, 219, 225, 216), (217, 216, 226, 227), (214, 212, 213, 228), (222, 229, 228, 213), (223, 207, 231, 230), (215, 214, 228, 232), (219, 215, 232, 225), (216, 225, 233, 226), (227, 226, 234), (220, 235, 236, 221), (221, 236, 231, 224), (222, 223, 230, 237), (229, 222, 237, 238), (232, 228, 229, 239), (225, 232, 239, 233), (226, 242, 234), (271, 266, 234, 242), (239, 229, 238, 243), (230, 231, 236, 244), (237, 230, 244, 245), (233, 239, 243, 240), (241, 240, 246, 247), (235, 248, 244, 236), (238, 237, 245, 249), (243, 238, 249, 250), (240, 243, 250, 246), (247, 246, 251, 252, 253), (250, 249, 254, 255), (245, 244, 248, 256), (249, 245, 256, 254), (246, 250, 255, 251), (257, 258, 259, 260), (257, 261, 262, 258), (257, 260, 269, 263), (264, 260, 259, 265), (50, 49, 259, 258), (261, 257, 263, 266), (262, 67, 66, 52, 51, 50, 258), (261, 267, 268, 262), (264, 270, 269, 260), (259, 49, 48, 64, 265), (266, 271, 267, 261), (68, 67, 262, 268), (267, 272, 273, 268), (216, 217, 209, 200), (274, 63, 62, 95, 122), (64, 63, 274, 265), (69, 68, 268, 273), (267, 271, 277, 272), (275, 276, 273, 272), (218, 183, 198, 200, 201, 202), (277, 271, 242, 241, 247, 253), (276, 84, 70, 69, 273), (275, 272, 277, 278), (209, 217, 263, 269), (253, 252, 278, 277), (123, 137, 122, 107), (217, 227, 234, 266, 263), (226, 233, 240, 241, 242), (269, 270, 202, 201, 209), (79, 95, 62, 44), (168, 218, 190, 180), (157, 183, 218, 168), (180, 190, 270, 264), (279, 274, 137), (279, 264, 265, 274), (154, 137, 123), (122, 137, 274), (154, 180, 264, 279), (138, 168, 180, 154), (218, 202, 270, 190)])
me_cube.use_remesh_preserve_volume = False
me_cube.use_remesh_preserve_attributes = False
me_cube.use_mirror_vertex_groups = False
me_cube.update()
me_cube_000 = bpy.data.meshes.new('Cube.000')
me_cube_000.from_pydata([(-0.2088, 1.93, 0.7621), (-0.2088, 1.93, -0.7621), (-0.428, 1.93, -0.7621), (-0.6778, 1.083, 1.0), (-0.6778, 1.397, 1.0), (-0.7621, 1.397, 1.0), (-0.7621, 1.083, 1.0), (-0.6778, 0.9938, 1.0), (-0.7621, 0.9938, 1.0), (-0.5999, 1.083, 1.0), (-0.5999, 1.397, 1.0), (-0.6778, 1.495, 1.0), (-0.7621, 1.495, 1.0), (-0.881, 1.397, 0.9681), (-0.881, 1.083, 0.9681), (-0.6778, 0.6851, 1.0), (-0.7621, 0.6851, 1.0), (-0.5999, 0.9938, 1.0), (-0.7666, 1.081, 0.9617), (-0.7666, 0.9955, 0.9617), (-0.428, 1.083, 1.0), (-0.428, 1.397, 1.0), (-0.5999, 1.495, 1.0), (-0.6778, 1.692, 1.0), (-0.7621, 1.692, 1.0), (-0.768, 1.492, 0.95), (-0.768, 1.399, 0.95), (-0.881, 1.081, 0.9311), (-0.881, 1.399, 0.9197), (-0.9681, 1.397, 0.881), (-0.9681, 1.083, 0.881), (-0.6778, 0.5999, 1.0), (-0.7621, 0.5999, 1.0), (-0.5999, 0.6851, 1.0), (-0.881, 0.9938, 0.9681), (-0.881, 0.6851, 0.9681), (-0.428, 0.9938, 1.0), (-0.881, 0.9955, 0.9311), (-0.2088, 1.083, 1.0), (-0.2088, 1.397, 1.0), (-0.428, 1.495, 1.0), (-0.5999, 1.692, 1.0), (-0.6778, 1.811, 0.9682), (-0.7621, 1.811, 0.9682), (-1.088, 1.581, 0.9682), (-0.881, 1.495, 0.9681), (-0.881, 1.492, 0.9197), (-0.9648, 1.081, 0.8473), (-0.9638, 1.399, 0.837), (-1.0, 1.397, 0.7621), (-1.0, 1.083, 0.7621), (-0.3562, 0.2723, 1.0), (-0.5999, 0.5999, 1.0), (-0.768, 0.683, 0.95), (-0.768, 0.602, 0.95), (-0.428, 0.6851, 1.0), (-0.881, 0.683, 0.9197), (-0.9681, 0.9938, 0.881), (-0.9681, 0.6851, 0.881), (-0.2088, 0.9938, 1.0), (-0.9648, 0.9955, 0.8473), (-0.2088, 1.495, 1.0), (-0.428, 1.692, 1.0), (-0.5999, 1.811, 0.9682), (-1.08, 1.753, 0.9682), (-0.6778, 1.854, 0.9245), (-0.7621, 1.854, 0.9245), (-0.9681, 1.495, 0.881), (-0.9638, 1.492, 0.837), (-0.9954, 1.081, 0.7329), (-0.9941, 1.399, 0.724), (-1.0, 1.397, -0.7621), (-1.0, 1.083, -0.7621), (-0.4877, 0.2333, 0.9987), (-0.2889, 0.2774, 1.0), (-0.428, 0.5999, 1.0), (-0.881, 0.5999, 0.9681), (-0.881, 0.602, 0.9197), (-0.2088, 0.6851, 1.0), (-0.9638, 0.683, 0.837), (-1.0, 0.9938, 0.7621), (-1.0, 0.6851, 0.7621), (-0.9954, 0.9955, 0.7329), (0.0, 1.083, 1.0), (-0.2088, 1.692, 1.0), (-0.428, 1.811, 0.9682), (-0.5999, 1.854, 0.9245), (-0.9268, 1.809, 0.9281), (-0.6778, 1.898, 0.8809), (-0.7621, 1.898, 0.8809), (-1.175, 1.581, 0.8809), (-1.0, 1.495, 0.7621), (-0.9941, 1.492, 0.724), (-0.9954, 1.081, -0.7329), (-0.9941, 1.399, -0.724), (-0.9681, 1.397, -0.881), (-0.9681, 1.083, -0.881), (-0.4526, 0.2037, 0.9584), (-0.881, 0.2893, 0.9681), (-0.2917, 0.2134, 0.9014), (-0.2372, 0.2802, 1.0), (-0.2088, 0.5999, 1.0), (-0.9681, 0.5999, 0.881), (-0.9638, 0.602, 0.837), (-0.881, 0.3204, 0.9681), (-0.9941, 0.683, 0.724), (-1.0, 0.9938, -0.7621), (-1.0, 0.6851, -0.7621), (0.0, 0.9938, 1.0), (-0.9954, 0.9955, -0.7329), (-0.2088, 1.811, 0.9682), (-0.428, 1.854, 0.9245), (-0.5999, 1.898, 0.8809), (-1.176, 1.753, 0.8759), (-0.8759, 1.866, 0.884), (-0.6778, 1.93, 0.7621), (-0.7621, 1.93, 0.7621), (-1.207, 1.581, 0.7621), (-1.0, 1.495, -0.7621), (-0.9941, 1.492, -0.724), (-0.9648, 1.081, -0.8473), (-0.9638, 1.399, -0.837), (-0.881, 1.397, -0.9681), (-0.881, 1.083, -0.9681), (-0.5705, 0.1986, 0.9975), (-0.3484, 0.2368, 0.9584), (-0.1701, 0.2808, 1.0), (-1.0, 0.5999, 0.7621), (-0.9941, 0.602, 0.724), (-0.9681, 0.3204, 0.881), (0.0, 0.6851, 1.0), (-0.9941, 0.683, -0.724), (-0.9681, 0.9938, -0.881), (-0.9681, 0.6851, -0.881), (-0.9648, 0.9955, -0.8473), (-0.2088, 1.854, 0.9245), (-0.428, 1.898, 0.8809), (-0.5999, 1.93, 0.7621), (-0.6778, 1.93, -0.7621), (-0.7621, 1.93, -0.7621), (-1.207, 1.581, -0.7621), (-0.9681, 1.495, -0.881), (-0.9638, 1.492, -0.837), (-0.881, 1.081, -0.9311), (-0.881, 1.399, -0.9197), (-0.7621, 1.397, -1.0), (-0.7621, 1.083, -1.0), (-0.5256, 0.1761, 0.9583), (-0.9681, 0.2893, 0.881), (-0.881, 0.2362, 0.9681), (-0.237, 0.1969, 0.8626), (-1.0, 0.5999, -0.7621), (-0.9941, 0.602, -0.724), (-1.0, 0.3204, 0.7621), (-0.9638, 0.683, -0.837), (-0.881, 0.9938, -0.9681), (-0.881, 0.6851, -0.9681), (-0.881, 0.9955, -0.9311), (-0.2088, 1.898, 0.8809), (-0.428, 1.93, 0.7621), (-0.5999, 1.93, -0.7621), (-0.8809, 1.898, 0.7621), (-0.8809, 1.898, -0.7621), (-0.6778, 1.898, -0.8809), (-0.7621, 1.898, -0.8809), (-1.207, 1.758, 0.7621), (-1.207, 1.758, -0.7621), (-1.175, 1.581, -0.8809), (-0.881, 1.495, -0.9681), (-0.881, 1.492, -0.9197), (-0.7666, 1.081, -0.9617), (-0.768, 1.399, -0.95), (-0.6778, 1.397, -1.0), (-0.6778, 1.083, -1.0), (-0.6497, 0.158, 0.9936), (-0.3783, 0.1788, 0.9108), (-0.9681, 0.2362, 0.881), (-1.0, 0.2893, 0.7621), (-0.881, 0.1831, 0.9681), (-0.1698, 0.1877, 0.8811), (-0.9681, 0.5999, -0.881), (-0.9638, 0.602, -0.837), (-1.0, 0.3204, -0.7621), (-0.881, 0.683, -0.9197), (-0.7621, 0.9938, -1.0), (-0.7621, 0.6851, -1.0), (-0.7666, 0.9955, -0.9617), (-0.5999, 1.898, -0.8809), (-0.8759, 1.867, -0.8759), (-0.6778, 1.811, -0.9682), (-0.7621, 1.811, -0.9682), (-1.176, 1.753, -0.8759), (-1.088, 1.581, -0.9682), (-0.7621, 1.495, -1.0), (-0.768, 1.492, -0.95), (-0.6778, 1.495, -1.0), (-0.5999, 1.397, -1.0), (-0.5999, 1.083, -1.0), (-0.6778, 0.9938, -1.0), (-0.5883, 0.1398, 0.9583), (-0.4426, 0.1482, 0.9132), (-0.9681, 0.1831, 0.881), (-1.0, 0.2362, 0.7621), (-1.0, 0.2893, -0.7621), (-0.3318, 0.1631, 0.8811), (-0.881, 0.5999, -0.9681), (-0.881, 0.602, -0.9197), (-0.9681, 0.3204, -0.881), (-0.768, 0.683, -0.95), (-0.6778, 0.6851, -1.0), (-0.428, 1.898, -0.8809), (-0.5999, 1.811, -0.9682), (-0.6778, 1.692, -1.0), (-0.7621, 1.692, -1.0), (-1.115, 1.753, -0.9373), (-0.5999, 1.495, -1.0), (-0.428, 1.397, -1.0), (-0.428, 1.083, -1.0), (-0.5999, 0.9938, -1.0), (-0.7105, 0.07828, 0.972), (-0.5189, 0.1139, 0.9197), (-0.3906, 0.1256, 0.8811), (-0.9682, 0.1677, 0.8809), (-0.8809, 0.1677, 0.9682), (-1.0, 0.1831, 0.7621), (-1.0, 0.2362, -0.7621), (-0.9681, 0.2893, -0.881), (-0.1755, 0.153, 0.8732), (-0.7621, 0.5999, -1.0), (-0.768, 0.602, -0.95), (-0.881, 0.3204, -0.9681), (-0.5999, 0.6851, -1.0), (-0.6778, 0.5999, -1.0), (-0.2088, 1.898, -0.8809), (-0.428, 1.811, -0.9682), (-0.5999, 1.692, -1.0), (-0.428, 1.495, -1.0), (-0.2088, 1.397, -1.0), (-0.2088, 1.083, -1.0), (-0.428, 0.9938, -1.0), (-0.6605, 0.04749, 0.9265), (-0.4495, 0.08811, 0.8811), (-0.9466, 0.03879, 0.8543), (-0.8759, 0.05389, 0.9373), (-1.0, 0.1831, -0.7621), (-0.9681, 0.2362, -0.881), (-0.881, 0.2893, -0.9681), (-0.7621, 0.3204, -1.0), (-0.428, 0.6851, -1.0), (-0.5999, 0.5999, -1.0), (-0.6778, 0.3204, -1.0), (-0.2088, 1.811, -0.9682), (-0.428, 1.692, -1.0), (-0.2088, 1.495, -1.0), (-0.2088, 0.9938, -1.0), (-0.7366, 0.02012, 0.9524), (-0.6691, 0.004508, 0.9265), (-0.5665, 0.04621, 0.8879), (-0.1812, 0.1183, 0.8652), (-1.0, 0.1677, 0.7621), (-0.8797, -0.0004783, 0.9187), (-1.0, 0.1677, -0.7621), (-0.9681, 0.1831, -0.881), (-0.881, 0.2362, -0.9681), (-0.7621, 0.2893, -1.0), (-0.2088, 0.6851, -1.0), (-0.428, 0.5999, -1.0), (-0.5999, 0.3204, -1.0), (-0.6778, 0.2893, -1.0), (-0.2088, 1.692, -1.0), (0.0, 1.083, -1.0), (-0.4725, 0.04494, 0.8493), (-0.1868, 0.08358, 0.8573), (-0.7378, -0.02464, 0.9324), (-1.017, 0.04886, 0.7621), (-1.017, 0.04886, -0.7621), (-0.881, 0.1831, -0.9681), (-0.7621, 0.2362, -1.0), (-0.2088, 0.5999, -1.0), (-0.522, 0.3204, -1.0), (-0.5999, 0.2893, -1.0), (-0.6778, 0.2362, -1.0), (0.0, 0.9938, -1.0), (-0.6778, -0.03847, 0.9065), (-0.5832, 0.00387, 0.8442), (-1.231, -0.1137, -0.7621), (-0.522, -0.187, -0.8809), (-0.9373, 0.05389, -0.8759), (-0.9682, 0.1677, -0.8809), (-0.8809, 0.1677, -0.9682), (-0.7621, 0.1831, -1.0), (-0.2088, 0.3204, -1.0), (0.0, 0.6851, -1.0), (-0.522, 0.2893, -1.0), (-0.5999, 0.2362, -1.0), (-0.6778, 0.1831, -1.0), (-0.1925, 0.04886, 0.8493), (-0.4972, 0.003233, 0.8057), (-0.8759, 0.05389, -0.9373), (-0.2088, 0.2893, -1.0), (-0.522, 0.2362, -1.0), (-0.5999, 0.1831, -1.0), (-0.6778, 0.1677, -1.0), (-0.7621, 0.1677, -1.0), (-0.5999, -0.03847, 0.8242), (-0.2088, 0.2362, -1.0), (-0.522, 0.1831, -1.0), (-0.5999, 0.1677, -1.0), (-0.6778, 0.04886, -0.9682), (-0.7621, 0.04886, -0.9682), (-0.2007, 0.005197, 0.8057), (-0.522, -0.03847, 0.762), (-0.2088, 0.1831, -1.0), (-0.522, 0.1677, -1.0), (-0.5999, 0.04886, -0.9682), (-0.522, -0.07026, 0.6432), (-0.522, -0.07026, -0.7621), (-0.2088, 0.1677, -1.0), (-0.522, 0.04886, -0.9682), (-0.2088, -0.03847, 0.762), (-0.522, -0.06818, -0.8809), (-0.2088, 0.04886, -0.9682), (-0.2088, -0.03847, -0.8809), (-0.1462, 1.93, -0.7621), (-0.1462, 1.397, 1.0), (-0.1462, 1.083, 1.0), (-0.1462, 0.9938, 1.0), (-0.1462, 1.495, 1.0), (-0.1462, 0.6851, 1.0), (-0.1462, 1.692, 1.0), (-0.1462, 0.5999, 1.0), (-0.1462, 1.811, 0.9682), (-0.1191, 0.2806, 1.0), (-0.1462, 1.854, 0.9245), (-0.1188, 0.1876, 0.8811), (-0.1462, 1.898, 0.8809), (-0.1228, 0.1529, 0.8732), (-0.1268, 0.1182, 0.8652), (-0.1462, 1.898, -0.8809), (-0.1462, 1.397, -1.0), (-0.1462, 1.083, -1.0), (-0.1462, 1.811, -0.9682), (-0.1462, 1.495, -1.0), (-0.1462, 0.9938, -1.0), (-0.1308, 0.08354, 0.8573), (-0.1462, 0.6851, -1.0), (-0.1462, 1.692, -1.0), (-0.1462, 0.5999, -1.0), (-0.1348, 0.04886, 0.8493), (-0.1462, 0.3204, -1.0), (-0.1462, 0.2893, -1.0), (-0.1405, 0.005197, 0.8057), (-0.1462, 0.2362, -1.0), (-0.1462, -0.03847, 0.762), (-0.1462, 0.1831, -1.0), (-0.1462, 0.1677, -1.0), (-0.1462, 0.04886, -0.9682), (-0.1462, -0.03847, -0.8809), (-0.1462, 1.93, 0.7621), (-0.6778, 1.162, 1.0), (-0.7621, 1.162, 1.0), (-0.5999, 1.162, 1.0), (-0.881, 1.162, 0.9681), (-0.428, 1.162, 1.0), (-0.9681, 1.162, 0.881), (-0.2088, 1.162, 1.0), (-1.0, 1.162, 0.7621), (-1.0, 1.162, -0.7621), (0.0, 1.162, 1.0), (-0.9681, 1.162, -0.881), (-0.881, 1.162, -0.9681), (-0.7621, 1.162, -1.0), (-0.6778, 1.162, -1.0), (-0.5999, 1.162, -1.0), (-0.428, 1.162, -1.0), (-0.2088, 1.162, -1.0), (0.0, 1.162, -1.0), (-0.1462, 1.162, -1.0), (-0.1462, 1.162, 1.0), (-0.6778, 0.6425, 1.0), (-0.7621, 0.6425, 1.0), (-0.5999, 0.6425, 1.0), (-0.768, 0.6425, 0.95), (-0.428, 0.6425, 1.0), (-0.881, 0.6425, 0.9197), (-0.2088, 0.6425, 1.0), (-0.9638, 0.6425, 0.837), (-0.9941, 0.6425, 0.724), (-0.9941, 0.6425, -0.724), (-0.9638, 0.6425, -0.837), (-0.881, 0.6425, -0.9197), (-0.768, 0.6425, -0.95), (-0.7621, 0.6425, -1.0), (-0.6778, 0.6425, -1.0), (-0.5999, 0.6425, -1.0), (-0.428, 0.6425, -1.0), (-0.2088, 0.6425, -1.0), (-0.1462, 0.6425, 1.0), (-0.1462, 0.6425, -1.0), (0.0, 0.6851, 0.97), (0.0, 0.5999, 0.97), (0.0, 0.2934, 0.973), (0.0, 0.2033, 0.8558), (0.0, 0.1593, 0.8439), (0.0, 0.1247, 0.836), (0.0, 0.6851, -0.97), (0.0, 0.09015, 0.828), (0.0, 0.5999, -0.97), (0.0, 0.3204, -0.97), (0.0, 0.06339, 0.8231), (0.0, 0.2893, -0.97), (0.0, 0.02641, 0.7844), (0.0, 0.2362, -0.97), (0.0, -0.01249, 0.747), (0.0, 0.1831, -0.97), (0.0, 0.1716, -0.9703), (0.0, 0.06386, -0.9422), (0.0, -0.01249, -0.8659), (-0.1462, 0.6851, 0.97), (-0.1462, 0.5999, 0.97), (-0.1191, 0.2934, 0.9729), (-0.1188, 0.2033, 0.8556), (-0.1228, 0.1596, 0.8439), (-0.1268, 0.1249, 0.836), (-0.1308, 0.09025, 0.828), (-0.1462, 0.6851, -0.97), (-0.1462, 0.5999, -0.97), (-0.1348, 0.06388, 0.8233), (-0.1462, 0.3204, -0.97), (-0.1462, 0.2893, -0.97), (-0.1405, 0.02641, 0.7844), (-0.1462, 0.2362, -0.97), (-0.1462, -0.01237, 0.7472), (-0.1462, 0.1831, -0.97), (-0.1462, 0.1716, -0.9703), (-0.1462, 0.06386, -0.9422), (-0.1462, -0.01249, -0.8659), (0.0, 0.6425, 0.97), (0.0, 0.6425, -0.97), (-0.1462, 0.6425, 0.97), (-0.1462, 0.6425, -0.97), (0.0, 1.909, 0.7408), (0.0, 1.909, -0.7408), (0.0, 1.397, 0.97), (0.0, 1.495, 0.97), (0.0, 1.688, 0.9703), (0.0, 1.796, 0.9422), (0.0, 1.833, 0.9033), (0.0, 1.872, 0.8659), (0.0, 1.872, -0.8659), (0.0, 1.397, -0.97), (0.0, 1.796, -0.9422), (0.0, 1.495, -0.97), (0.0, 1.688, -0.9703), (-0.1462, 1.909, -0.7403), (-0.1462, 1.397, 0.97), (-0.1462, 1.495, 0.97), (-0.1462, 1.688, 0.9703), (-0.1462, 1.796, 0.9422), (-0.1462, 1.833, 0.9033), (-0.1462, 1.872, 0.8659), (-0.1462, 1.872, -0.8659), (-0.1462, 1.397, -0.97), (-0.1462, 1.796, -0.9422), (-0.1462, 1.495, -0.97), (-0.1462, 1.688, -0.9703), (-0.1462, 1.909, 0.7408), (0.0, 1.162, 0.97), (0.0, 1.162, -0.97), (-0.1462, 1.162, -0.97), (-0.1462, 1.162, 0.97), (-1.235, -0.3832, 0.6947), (-1.235, -0.3832, -0.7621), (-0.7621, -0.4981, 0.6432), (-1.024, -0.4459, 0.6586), (-1.024, -0.4459, -0.7621), (-0.7621, -0.4981, -0.7621), (-0.6778, -0.4981, 0.6432), (-0.6778, -0.4981, -0.7621), (-0.5999, -0.4981, 0.6432), (-0.5999, -0.4981, -0.7621), (-0.5273, -0.4926, 0.6432), (-0.5273, -0.4926, -0.7621), (-0.522, -0.2202, 0.6432), (-0.5226, -0.188, -0.7621), (-1.047, 0.0001, -0.7621), (-1.231, -0.1137, 0.6947), (-1.047, 0.0001, 0.6947), (-0.9963, -0.03718, -0.8636), (-0.522, -0.1152, 0.6432), (-0.9373, -0.3504, 0.9187), (-0.8797, -0.3604, 0.9187), (-0.7378, -0.3846, 0.919), (-0.9961, -0.1667, 0.8772), (-0.6778, -0.3984, 0.9065), (-0.8797, -0.1928, 0.9187), (-1.054, -0.3712, -0.8665), (-0.8759, -0.435, -0.8759), (-0.5999, -0.3984, 0.8242), (-0.5589, -0.3984, 0.762), (-0.7621, -0.4659, -0.8809), (-0.6778, -0.4659, -0.8809), (-0.5999, -0.4659, -0.8809), (-0.5306, -0.4101, -0.8809), (-0.5589, -0.2308, 0.762), (-0.6778, -0.2308, 0.9065), (-0.7378, -0.217, 0.9324), (-0.5999, -0.2308, 0.8242), (-0.5589, -0.08655, 0.762), (-0.8797, -0.04856, 0.9187), (-1.025, -0.1318, -0.8417), (-0.6778, -0.08655, 0.9065), (-0.9373, -0.03568, 0.8949), (-0.7378, -0.07272, 0.9324), (-0.5999, -0.08655, 0.8242), (-0.9841, 1.397, 0.8216), (-0.9841, 1.083, 0.8216), (-0.9801, 1.081, 0.7901), (-0.9789, 1.399, 0.7805), (-0.9841, 0.9938, 0.8216), (-0.9841, 0.6851, 0.8216), (-0.9801, 0.9955, 0.7901), (-0.9841, 1.495, 0.8216), (-0.9789, 1.492, 0.7805), (-0.9789, 0.683, 0.7805), (-0.6778, 1.914, 0.8215), (-0.7621, 1.914, 0.8215), (-1.191, 1.581, 0.8215), (-0.9841, 0.5999, 0.8216), (-0.9789, 0.602, 0.7805), (-0.5999, 1.914, 0.8215), (-1.192, 1.755, 0.819), (-0.9841, 0.3204, 0.8216), (-0.428, 1.914, 0.8215), (-0.8784, 1.882, 0.823), (-0.9841, 0.2893, 0.8216), (-0.9841, 0.2362, 0.8216), (-0.9841, 0.1831, 0.8216), (-0.9841, 0.1677, 0.8215), (-0.9819, 0.04383, 0.8082), (-0.5999, -0.4483, 0.763), (-0.522, -0.05436, 0.7026), (-0.2088, 1.914, 0.8215), (-0.1462, 1.914, 0.8215), (-0.9841, 1.162, 0.8216), (-0.9789, 0.6425, 0.7805), (0.0, 1.89, 0.8033), (-0.1462, 1.891, 0.8033), (-0.6778, -0.4483, 0.8234), (-0.7499, -0.4413, 0.8573), (-0.8803, -0.4134, 0.8599), (-1.086, -0.3668, 0.8625), (-0.5246, -0.4455, 0.7026), (-0.9922, -0.01779, 0.8285), (-0.522, -0.1009, 0.7026), (-0.522, -0.2255, 0.7026), (-1.084, -0.1468, 0.8445), (-0.8759, -0.3735, -0.9373), (-0.6778, -0.3785, -0.9682), (-0.7621, -0.3785, -0.9682), (-0.5999, -0.3785, -0.9682), (-0.5999, -0.1862, -0.9682), (-0.522, -0.1862, -0.8809), (-0.6778, -0.1862, -0.9682), (-0.8759, -0.1812, -0.9373), (-0.7621, -0.1862, -0.9682), (-0.5999, -0.07508, -0.9682), (-0.6778, -0.07508, -0.9682), (-0.8759, -0.07006, -0.9373), (-0.7621, -0.07508, -0.9682), (-0.522, -0.06636, 0.7512), (-0.522, -0.1041, 0.6432), (-0.522, -0.1041, -0.7621), (-0.2088, -0.06636, 0.7512), (-0.2088, -0.1041, 0.6432), (-0.2088, -0.1041, -0.7621), (-0.522, -0.08509, -0.8809), (-0.2088, -0.05539, -0.8809), (-0.1462, -0.06636, 0.7512), (-0.1462, -0.1041, 0.6432), (-0.1462, -0.05539, -0.8809), (-0.1462, -0.1041, -0.7621), (0.0, -0.04629, 0.747), (0.0, -0.07431, 0.6393), (0.0, -0.07431, -0.7582), (0.0, -0.04629, -0.8659), (-0.1462, -0.04617, 0.7472), (-0.1462, -0.07431, 0.6393), (-0.1462, -0.04629, -0.8659), (-0.1462, -0.07431, -0.7582), (-0.522, -0.08816, 0.7026), (-0.2088, -0.08816, 0.7026), (-0.1462, -0.08816, 0.7026), (0.0, -0.0603, 0.6931), (-0.1462, -0.06024, 0.6932)], [], [(376, 377, 469, 468), (359, 4, 5, 360), (7, 3, 6, 8), (361, 10, 4, 359), (4, 11, 12, 5), (360, 5, 13, 362), (15, 7, 8, 16), (17, 9, 3, 7), (8, 6, 18, 19), (363, 21, 10, 361), (10, 22, 11, 4), (11, 23, 24, 12), (5, 12, 25, 26), (6, 14, 27, 18), (13, 5, 26, 28), (362, 13, 29, 364), (379, 15, 16, 380), (33, 17, 7, 15), (16, 8, 34, 35), (36, 20, 9, 17), (34, 8, 19, 37), (19, 18, 27, 37), (365, 39, 21, 363), (21, 40, 22, 10), (22, 41, 23, 11), (24, 23, 42, 43), (24, 44, 45, 12), (12, 45, 46, 25), (26, 25, 46, 28), (14, 30, 47, 27), (29, 13, 28, 48), (544, 515, 49, 366), (31, 32, 73, 51), (381, 33, 15, 379), (380, 16, 53, 382), (55, 36, 17, 33), (16, 35, 56, 53), (35, 34, 57, 58), (59, 38, 20, 36), (57, 34, 37, 60), (37, 27, 47, 60), (326, 325, 38, 59), (39, 61, 40, 21), (40, 62, 41, 22), (23, 41, 63, 42), (43, 64, 44, 24), (42, 65, 66, 43), (45, 67, 68, 46), (28, 46, 68, 48), (516, 50, 69, 517), (515, 29, 48, 518), (366, 49, 71, 367), (74, 52, 31, 51), (383, 55, 33, 381), (76, 32, 54, 77), (382, 53, 56, 384), (78, 59, 36, 55), (35, 58, 79, 56), (520, 519, 80, 81), (324, 327, 61, 39), (519, 57, 60, 521), (521, 517, 69, 82), (328, 326, 59, 78), (61, 84, 62, 40), (41, 62, 85, 63), (63, 86, 65, 42), (64, 43, 66, 87), (66, 65, 88, 89), (45, 44, 90, 67), (44, 64, 113, 90), (522, 91, 92, 523), (518, 523, 92, 70), (50, 72, 93, 69), (71, 49, 70, 94), (367, 71, 95, 369), (73, 97, 125, 51), (73, 32, 104, 98), (74, 51, 125, 99), (100, 75, 52, 74), (385, 78, 55, 383), (102, 76, 77, 103), (76, 104, 32), (384, 56, 79, 386), (327, 329, 84, 61), (520, 81, 105, 524), (81, 80, 106, 107), (106, 80, 82, 109), (82, 69, 93, 109), (397, 328, 78, 385), (62, 84, 110, 85), (85, 111, 86, 63), (65, 86, 112, 88), (64, 87, 114, 113), (89, 114, 87, 66), (526, 525, 115, 116), (527, 117, 91, 522), (91, 118, 119, 92), (70, 92, 119, 94), (72, 96, 120, 93), (95, 71, 94, 121), (369, 95, 122, 370), (73, 124, 147, 97), (73, 98, 149, 124), (74, 99, 150, 100), (126, 101, 75, 100), (528, 102, 103, 529), (104, 76, 102, 129), (545, 524, 105, 387), (81, 107, 131, 105), (107, 106, 132, 133), (132, 106, 109, 134), (109, 93, 120, 134), (332, 330, 101, 126), (85, 110, 135, 111), (86, 111, 136, 112), (525, 530, 137, 115), (526, 116, 161, 534), (116, 115, 138, 139), (527, 531, 165, 117), (91, 117, 140, 118), (118, 141, 142, 119), (94, 119, 142, 121), (96, 123, 143, 120), (122, 95, 121, 144), (370, 122, 145, 371), (125, 97, 175, 99), (98, 104, 129, 148), (100, 150, 179, 126), (378, 368, 467, 470), (151, 127, 128, 152), (532, 528, 127, 153), (387, 105, 131, 388), (107, 133, 154, 131), (133, 132, 155, 156), (155, 132, 134, 157), (134, 120, 143, 157), (349, 347, 426, 428), (111, 135, 158, 136), (530, 533, 159, 137), (534, 161, 165, 531), (116, 139, 162, 161), (163, 164, 139, 138), (165, 166, 140, 117), (140, 167, 141, 118), (141, 168, 169, 142), (121, 142, 169, 144), (123, 146, 170, 143), (145, 122, 144, 171), (371, 372, 173, 146), (124, 174, 199, 147), (97, 147, 200, 175), (149, 98, 148, 176), (535, 532, 153, 177), (149, 178, 174, 124), (99, 175, 204, 150), (329, 327, 456, 457), (180, 151, 152, 181), (153, 127, 151, 182), (388, 131, 154, 389), (133, 156, 183, 154), (156, 155, 184, 185), (184, 155, 157, 186), (157, 143, 170, 186), (115, 137, 160, 138), (187, 163, 138, 160), (162, 139, 164, 188), (161, 162, 166, 165), (189, 190, 164, 163), (166, 191, 167, 140), (141, 167, 192, 168), (168, 193, 194, 169), (144, 169, 194, 171), (146, 184, 186, 170), (193, 145, 171, 194), (193, 195, 172, 145), (372, 373, 197, 173), (146, 173, 198, 184), (178, 149, 176, 201), (536, 535, 177, 202), (177, 153, 182, 203), (150, 204, 227, 179), (205, 180, 181, 206), (182, 151, 180, 207), (389, 154, 183, 390), (156, 185, 208, 183), (184, 198, 209, 185), (330, 332, 420, 419), (211, 189, 163, 187), (162, 188, 191, 166), (212, 213, 190, 189), (190, 214, 188, 164), (192, 167, 191, 214), (192, 213, 193, 168), (212, 195, 193, 213), (195, 215, 196, 172), (373, 374, 217, 197), (173, 197, 218, 198), (174, 178, 223, 219), (174, 219, 240, 199), (199, 220, 200, 147), (200, 221, 204, 175), (201, 222, 223, 178), (537, 536, 202, 224), (202, 177, 203, 225), (203, 182, 207, 226), (338, 233, 1, 323), (228, 205, 206, 229), (207, 180, 205, 230), (390, 183, 208, 391), (392, 228, 229, 391), (198, 218, 231, 209), (392, 393, 232, 228), (234, 211, 187, 210), (235, 212, 189, 211), (190, 213, 192, 214), (214, 191, 188), (235, 215, 195, 212), (215, 236, 216, 196), (374, 216, 237, 375), (197, 217, 239, 218), (199, 240, 257, 220), (220, 241, 221, 200), (537, 224, 259, 538), (223, 222, 242, 243), (224, 202, 225, 244), (225, 203, 226, 245), (226, 207, 230, 246), (204, 221, 258, 227), (230, 205, 228, 247), (218, 239, 248, 231), (393, 394, 249, 232), (228, 232, 250, 247), (377, 376, 270, 340), (251, 234, 210, 233), (252, 235, 211, 234), (252, 236, 215, 235), (216, 236, 253, 237), (239, 217, 238, 254), (356, 355, 434, 435), (219, 223, 243, 255), (240, 219, 255, 256), (220, 257, 271, 241), (221, 241, 272, 258), (538, 259, 274, 539), (243, 242, 260), (259, 224, 244, 261), (244, 225, 245, 262), (245, 226, 246, 263), (246, 230, 247, 264), (341, 251, 233, 338), (248, 239, 254, 265), (394, 395, 266, 249), (232, 249, 267, 250), (247, 250, 268, 264), (342, 346, 465, 464), (269, 252, 234, 251), (236, 252, 269, 253), (340, 270, 282, 343), (343, 282, 292, 345), (240, 256, 284, 257), (255, 243, 260, 273), (509, 512, 493, 495), (275, 274, 259, 261), (244, 262, 288, 261), (262, 245, 263, 276), (263, 246, 264, 277), (395, 248, 265, 396), (346, 269, 251, 341), (249, 266, 279, 267), (250, 267, 280, 268), (264, 268, 281, 277), (352, 350, 429, 431), (256, 255, 273, 283), (241, 271, 296, 272), (257, 284, 297, 271), (130, 328, 418, 399), (541, 311, 508, 554), (275, 261, 288, 287), (276, 289, 288, 262), (276, 263, 277, 290), (279, 266, 278, 291), (267, 279, 293, 280), (268, 280, 294, 281), (281, 295, 290, 277), (256, 283, 304, 284), (276, 290, 303, 289), (288, 289, 298, 287), (293, 279, 291, 299), (351, 353, 432, 430), (280, 293, 300, 294), (294, 301, 295, 281), (290, 295, 302, 303), (271, 297, 310, 296), (347, 398, 440, 426), (284, 304, 311, 297), (563, 561, 560, 558), (289, 303, 309, 298), (300, 293, 299, 305), (300, 306, 301, 294), (295, 301, 307, 302), (303, 302, 308, 309), (502, 503, 482, 480), (306, 300, 305, 312), (348, 296, 310, 351), (301, 306, 313, 307), (302, 307, 314, 308), (549, 473, 477, 548), (297, 311, 319, 310), (398, 345, 425, 440), (484, 483, 481, 482), (495, 493, 490, 491), (313, 306, 312, 317), (351, 310, 319, 353), (307, 313, 318, 314), (350, 349, 428, 429), (500, 501, 478, 476), (313, 317, 321, 318), (316, 320, 576, 572), (559, 558, 501, 500), (432, 353, 578, 586), (332, 334, 421, 420), (413, 432, 586, 582), (356, 357, 322, 321), (318, 321, 322, 320), (334, 336, 422, 421), (378, 324, 39, 365), (339, 342, 464, 462), (533, 542, 0, 159), (108, 83, 325, 326), (335, 333, 459, 460), (130, 108, 326, 328), (346, 341, 463, 465), (354, 352, 431, 433), (84, 329, 331, 110), (397, 330, 419, 439), (110, 331, 333, 135), (179, 334, 332, 126), (135, 333, 335, 158), (338, 323, 454, 461), (227, 336, 334, 179), (375, 377, 340, 238), (258, 337, 336, 227), (331, 329, 457, 458), (253, 342, 339, 237), (238, 340, 343, 254), (254, 343, 345, 265), (543, 335, 460, 547), (269, 346, 342, 253), (272, 344, 337, 258), (396, 398, 347, 278), (278, 347, 349, 291), (296, 348, 344, 272), (291, 349, 350, 299), (299, 350, 352, 305), (337, 344, 424, 423), (305, 352, 354, 312), (345, 292, 405, 425), (312, 354, 355, 317), (336, 337, 423, 422), (322, 357, 580, 577), (317, 355, 356, 321), (328, 397, 439, 418), (315, 316, 572, 571), (341, 338, 461, 463), (542, 543, 358, 0), (3, 359, 360, 6), (9, 361, 359, 3), (6, 360, 362, 14), (20, 363, 361, 9), (14, 362, 364, 30), (38, 365, 363, 20), (516, 544, 366, 50), (50, 366, 367, 72), (72, 367, 369, 96), (96, 369, 370, 123), (123, 370, 371, 146), (145, 172, 372, 371), (172, 196, 373, 372), (196, 216, 374, 373), (217, 374, 375, 238), (325, 378, 365, 38), (237, 339, 377, 375), (83, 368, 378, 325), (31, 379, 380, 32), (52, 381, 379, 31), (32, 380, 382, 54), (75, 383, 381, 52), (54, 382, 384, 77), (101, 385, 383, 75), (77, 384, 386, 103), (330, 397, 385, 101), (529, 545, 387, 128), (128, 387, 388, 152), (152, 388, 389, 181), (181, 389, 390, 206), (206, 390, 391, 229), (185, 392, 391, 208), (185, 209, 393, 392), (209, 231, 394, 393), (231, 248, 395, 394), (266, 395, 396, 278), (344, 348, 427, 424), (357, 356, 435, 436), (265, 345, 398, 396), (421, 402, 401, 420), (422, 403, 402, 421), (423, 404, 403, 422), (424, 406, 404, 423), (440, 438, 407, 426), (426, 407, 408, 428), (427, 409, 406, 424), (428, 408, 410, 429), (429, 410, 412, 431), (431, 412, 414, 433), (433, 414, 415, 434), (434, 415, 416, 435), (541, 315, 571, 590), (437, 399, 418, 439), (401, 400, 419, 420), (409, 427, 430, 411), (411, 430, 432, 413), (353, 319, 573, 578), (436, 417, 585, 588), (416, 417, 436, 435), (425, 405, 438, 440), (400, 437, 439, 419), (355, 354, 433, 434), (348, 351, 430, 427), (457, 445, 446, 458), (458, 446, 447, 459), (459, 447, 448, 460), (464, 452, 450, 462), (465, 453, 452, 464), (547, 546, 441, 466), (443, 444, 456, 455), (444, 445, 457, 456), (449, 461, 454, 442), (451, 463, 461, 449), (453, 465, 463, 451), (467, 443, 455, 470), (462, 450, 468, 469), (377, 339, 462, 469), (333, 331, 458, 459), (327, 324, 455, 456), (324, 378, 470, 455), (442, 454, 466, 441), (210, 187, 160, 2), (0, 358, 323, 1), (358, 466, 454, 323), (159, 0, 1, 2), (233, 210, 2, 1), (137, 159, 2, 160), (475, 474, 471, 472), (476, 473, 474, 475), (477, 473, 476, 478), (479, 477, 478, 480), (481, 479, 480, 482), (274, 275, 485, 487), (475, 472, 496, 497), (286, 484, 482, 503), (320, 316, 484, 286), (285, 510, 496, 472), (275, 287, 488, 485), (486, 285, 472, 471), (314, 318, 320, 566), (549, 550, 474, 473), (551, 471, 474, 550), (475, 497, 500, 476), (553, 487, 486, 556), (505, 506, 492, 494), (506, 495, 491, 492), (320, 286, 562), (504, 507, 498, 499), (507, 505, 494, 498), (485, 488, 510, 285), (554, 508, 504, 555), (540, 548, 477, 479), (552, 540, 479, 481), (539, 274, 487, 553), (487, 485, 285, 486), (511, 513, 506, 505), (513, 509, 495, 506), (508, 514, 507, 504), (514, 511, 505, 507), (260, 242, 512, 509), (566, 320, 562, 561), (501, 502, 480, 478), (283, 273, 513, 511), (273, 260, 509, 513), (311, 304, 514, 508), (304, 283, 511, 514), (556, 486, 471, 551), (555, 504, 499, 552), (364, 29, 515, 544), (30, 516, 517, 47), (49, 515, 518, 70), (58, 57, 519, 520), (80, 519, 521, 82), (60, 47, 517, 521), (67, 522, 523, 68), (48, 68, 523, 518), (58, 520, 524, 79), (89, 88, 525, 526), (90, 527, 522, 67), (127, 528, 529, 128), (386, 79, 524, 545), (88, 112, 530, 525), (89, 526, 534, 114), (90, 113, 531, 527), (129, 102, 528, 532), (112, 136, 533, 530), (114, 534, 531, 113), (148, 129, 532, 535), (176, 148, 535, 536), (201, 176, 536, 537), (201, 537, 538, 222), (222, 538, 539, 242), (315, 541, 554, 489), (492, 549, 548, 494), (357, 436, 588, 580), (319, 311, 570, 573), (136, 158, 542, 533), (358, 543, 547, 466), (320, 322, 577, 576), (158, 335, 543, 542), (30, 364, 544, 516), (103, 386, 545, 529), (311, 541, 590, 570), (460, 448, 546, 547), (492, 491, 550, 549), (490, 551, 550, 491), (512, 553, 556, 493), (489, 554, 555, 483), (498, 494, 548, 540), (499, 498, 540, 552), (242, 539, 553, 512), (493, 556, 551, 490), (483, 555, 552, 481), (559, 500, 497, 557), (557, 497, 496), (564, 565, 559, 557), (565, 563, 558, 559), (287, 298, 568, 488), (567, 566, 561, 563), (568, 569, 565, 564), (569, 567, 563, 565), (488, 568, 564, 510), (308, 314, 566, 567), (560, 503, 502), (562, 286, 503), (316, 315, 489), (298, 309, 569, 568), (309, 308, 567, 569), (316, 489, 483, 484), (510, 564, 557, 496), (561, 562, 503, 560), (558, 560, 502, 501), (581, 580, 588, 589), (579, 581, 589, 587), (591, 590, 571, 574), (574, 571, 572, 575), (592, 591, 574, 579), (579, 574, 575, 581), (576, 577, 575, 572), (592, 579, 587, 594), (577, 580, 581, 575), (588, 585, 584, 589), (593, 594, 587, 583), (583, 587, 589, 584), (573, 570, 590, 591), (578, 573, 591, 592), (578, 592, 594, 586), (582, 586, 594, 593)])
me_cube_000.use_remesh_preserve_volume = False
me_cube_000.use_remesh_preserve_attributes = False
me_cube_000.use_mirror_vertex_groups = False
me_cube_000.update()

# ---- objects
ob_wings_001 = bpy.data.objects.new('Wings.001', me_cube_006)
ob_wings_002 = bpy.data.objects.new('Wings.002', me_cube_001)
ob_headcut = bpy.data.objects.new('HeadCut', me_cube_002)
ob_head = bpy.data.objects.new('Head', me_cube)
ob_body = bpy.data.objects.new('Body', me_cube_000)

# ---- transforms, parenting, visibility, modifiers, constraints
ob_wings_001.location = (0.0, 0.0, 0.0)
ob_wings_001.lineart.crease_threshold = 0.0
_m = ob_wings_001.modifiers.new('Mirror', 'MIRROR')
_m.use_clip = True
ob_wings_002.location = (0.0, 0.03721, 0.0)
ob_wings_002.scale = (2.212, 2.432, 2.212)
ob_wings_002.hide_viewport = True
ob_wings_002.lineart.crease_threshold = 0.0
_m = ob_wings_002.modifiers.new('Mirror', 'MIRROR')
_m.use_axis = (True, False, True)
_m.use_clip = True
ob_headcut.location = (0.0, 2.063, 0.0)
ob_headcut.scale = (0.4338, 0.3479, 0.4338)
ob_headcut.hide_viewport = True
ob_headcut.lineart.crease_threshold = 0.0
_m = ob_headcut.modifiers.new('Mirror', 'MIRROR')
_m.use_clip = True
ob_head.location = (0.0, 2.915, 0.4924)
ob_head.scale = (1.243, 1.174, 1.174)
ob_head.hide_viewport = True
ob_head.lineart.crease_threshold = 0.0
_m = ob_head.modifiers.new('Mirror', 'MIRROR')
_m.use_clip = True
ob_body.location = (0.0, -1.19, 0.0)
ob_body.scale = (0.6921, 1.553, 0.6921)
ob_body.hide_viewport = True
ob_body.lineart.crease_threshold = 0.0
_m = ob_body.modifiers.new('Mirror', 'MIRROR')
_m.use_clip = True

# ---- collection membership
col_collection_1.objects.link(ob_wings_001)
col_collection_1.objects.link(ob_wings_002)
col_collection_1.objects.link(ob_headcut)
col_collection_1.objects.link(ob_head)
col_collection_1.objects.link(ob_body)

# ---- scene / render settings (as saved in the file)
scene.frame_start = 1; scene.frame_end = 250; scene.frame_set(1)
scene.render.engine = 'BLENDER_EEVEE_NEXT'
scene.render.resolution_percentage = 50
scene.render.dither_intensity = 0.0
scene.cycles.use_denoising = False
scene.cycles.samples = 10
scene.cycles.sampling_pattern = 'TABULATED_SOBOL'
scene.cycles.light_sampling_threshold = 0.0
scene.cycles.use_adaptive_sampling = False
scene.cycles.use_light_tree = False
scene.cycles.blur_glossy = 0.0
scene.cycles.volume_bounces = 1
scene.cycles.pixel_filter_type = 'GAUSSIAN'
scene.cycles.sample_clamp_indirect = 0.0
scene.view_settings.view_transform = 'Standard'
bpy.context.view_layer.update()

# ---- added for rendering (the .blend has no active camera and no usable light): camera, sun
cam_auto = bpy.data.cameras.new('AutoCamera')
cam_auto.lens = 50.0
cam_auto.sensor_width = 36.0
cam_auto.clip_end = 1000.0
ob_auto_camera = bpy.data.objects.new('AutoCamera', cam_auto)
scene.collection.objects.link(ob_auto_camera)
ob_auto_camera.location = (8.97935, -11.2953, 7.23754)
ob_auto_camera.rotation_euler = (1.09748, -7.21219e-08, 0.694738)
scene.camera = ob_auto_camera
light_auto_sun = bpy.data.lights.new('AutoSun', 'SUN')
light_auto_sun.energy = 3.0
light_auto_sun.angle = 0.0523599
ob_auto_sun = bpy.data.objects.new('AutoSun', light_auto_sun)
scene.collection.objects.link(ob_auto_sun)
ob_auto_sun.rotation_euler = (0.872665, 0.174533, 0.523599)
bpy.context.view_layer.update()
